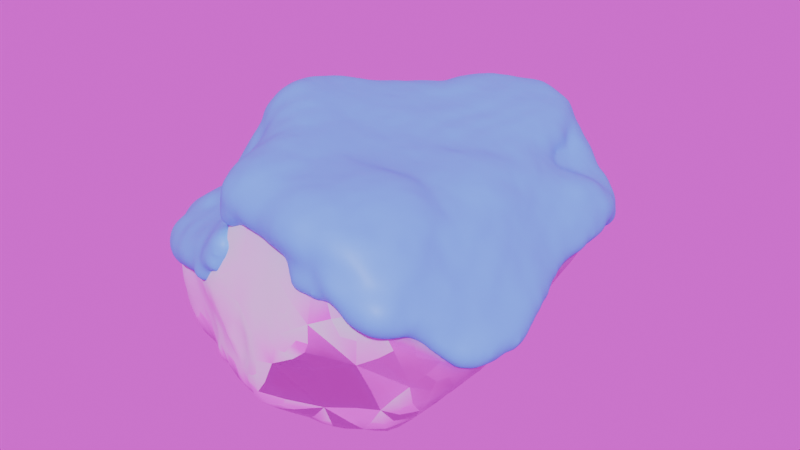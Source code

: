 # Source: snowgen_rock02.blend  (saved by Blender 4.0.36; exported with 4.5.12 LTS)
import bpy
from mathutils import Matrix  # noqa: F401  (used for matrix-valued properties, if any)

bpy.ops.wm.read_factory_settings(use_empty=True)
scene = bpy.context.scene
scene.name = 'Scene'

# ---- collections
col_rock = bpy.data.collections.new('Rock'); scene.collection.children.link(col_rock)
col_snowgenerator = bpy.data.collections.new('SnowGenerator'); scene.collection.children.link(col_snowgenerator)

# ---- images (referenced by path relative to the original .blend; pixels are not part of the script)
import os
ASSET_DIR = os.environ.get("B2B_ASSET_DIR", "")  # directory of the original .blend (textures are referenced by path, not embedded)
HERE = os.path.dirname(os.path.abspath(__file__))  # packed textures are extracted next to this script under _unpacked/

def load_image(name, relpath, width, height, colorspace="sRGB"):
    """Load a texture the original file referenced (path relative to the .blend, or extracted next to this script)."""
    p = next((c for c in (os.path.join(HERE, relpath), os.path.join(ASSET_DIR, relpath)) if relpath and os.path.exists(c)), "")
    if p:
        img = bpy.data.images.load(p, check_existing=True)
        img.name = name
    else:  # same state as the original file: an image datablock whose file is absent (Cycles renders it pink)
        img = bpy.data.images.new(name, width, height)
        img.source = "FILE"
        img.filepath = "//" + (relpath or name)
    img.colorspace_settings.name = colorspace
    return img
img_rock02_norm_jpg = load_image('rock02_norm.jpg', 'rock02_norm.jpg', 1024, 1024, 'Non-Color')
img_rock02_jpg = load_image('rock02.jpg', 'rock02.jpg', 1024, 1024, 'sRGB')
img_rock02_spec_jpg = load_image('rock02_spec.jpg', 'rock02_spec.jpg', 1024, 1024, 'sRGB')
img_untitled_002 = load_image('Untitled.002', 'rock02snow_spec.jpg', 1024, 1024, 'sRGB')
img_winter_river_2k_hdr = load_image('winter_river_2k.hdr', 'winter_river_2k.hdr', 1024, 1024, 'Linear Rec.709')

# ---- materials (node trees are filled in below, after node groups)
mat_rock02snow = bpy.data.materials.new('rock02snow')
mat_snow_top = bpy.data.materials.new('snow_top')
mat_snow_top.diffuse_color = (0.02171, 0.333, 0.8001, 1.0)
mat_snow_top.roughness = 0.9113

# ---- node groups
ng_snowthinbakeshader = bpy.data.node_groups.new('SnowThinBakeShader', 'ShaderNodeTree')
_s = ng_snowthinbakeshader.interface.new_socket(name='BSDF', in_out='OUTPUT', socket_type='NodeSocketShader')
_s = ng_snowthinbakeshader.interface.new_socket(name='Color', in_out='INPUT', socket_type='NodeSocketColor')
_s.default_value = (0.6037, 0.6037, 0.6037, 1.0)
_s = ng_snowthinbakeshader.interface.new_socket(name='Norm', in_out='INPUT', socket_type='NodeSocketColor')
_s.default_value = (0.5, 0.5, 1.0, 1.0)
_s = ng_snowthinbakeshader.interface.new_socket(name='Spec', in_out='INPUT', socket_type='NodeSocketColor')
_s = ng_snowthinbakeshader.interface.new_socket(name='Invert r/s (for bake)', in_out='INPUT', socket_type='NodeSocketFloat')
_s.subtype = 'FACTOR'
_s.default_value = 1.0
_s.min_value = 0.0
_s.max_value = 1.0
_N = ng_snowthinbakeshader.nodes; _L = ng_snowthinbakeshader.links
n0 = _N.new('ShaderNodeMix'); n0.name = 'Mix.001'; n0.location = (207, -163)
n0.data_type = 'RGBA'
n1 = _N.new('ShaderNodeMix'); n1.name = 'Mix.003'; n1.location = (-106, -397)
n1.data_type = 'RGBA'
n1.inputs[0].default_value = 0.95
n1.inputs[7].default_value = (0.06495, 0.06495, 0.06495, 1.0)
n2 = _N.new('ShaderNodeInvert'); n2.name = 'Invert Color'; n2.location = (-378, -255)
n3 = _N.new('ShaderNodeMix'); n3.name = 'Mix'; n3.location = (206, 88)
n3.data_type = 'RGBA'
n3.inputs[7].default_value = (0.6365, 0.7651, 0.8013, 1.0)
n4 = _N.new('ShaderNodeNormalMap'); n4.name = 'Normal Map'; n4.location = (-652, 48)
n4.uv_map = 'UVLayer0'
n5 = _N.new('ShaderNodeValToRGB'); n5.name = 'Color Ramp'; n5.location = (-212, 167)
while len(n5.color_ramp.elements) > 1: n5.color_ramp.elements.remove(n5.color_ramp.elements[-1])
n5.color_ramp.elements[0].position = 0.3755; n5.color_ramp.elements[0].color = (0.0, 0.0, 0.0, 1.0)
_e = n5.color_ramp.elements.new(0.6645); _e.color = (0.8613, 0.8613, 0.8613, 1.0)
n6 = _N.new('ShaderNodeNormal'); n6.name = 'Normal'; n6.location = (-410, 155)
n7 = _N.new('ShaderNodeMix'); n7.name = 'Mix.002'; n7.location = (166, -400)
n7.data_type = 'RGBA'
n8 = _N.new('NodeReroute'); n8.name = 'Reroute'; n8.location = (492, -587)
n8.width = 16
n9 = _N.new('ShaderNodeNormalMap'); n9.name = 'Normal Map.001'; n9.location = (-652, -127)
n9.uv_map = 'UVLayer0'
n9.inputs[0].default_value = 0.5
n10 = _N.new('NodeGroupInput'); n10.name = 'Group Input'; n10.location = (-897, -22)
n11 = _N.new('ShaderNodeValToRGB'); n11.name = 'Color Ramp.001'; n11.location = (-202, 404)
while len(n11.color_ramp.elements) > 1: n11.color_ramp.elements.remove(n11.color_ramp.elements[-1])
n11.color_ramp.elements[0].position = 0.3391; n11.color_ramp.elements[0].color = (0.0, 0.0, 0.0, 1.0)
_e = n11.color_ramp.elements.new(0.6973); _e.color = (1.0, 1.0, 1.0, 1.0)
n12 = _N.new('NodeGroupOutput'); n12.name = 'Group Output'; n12.location = (1037, -12)
n13 = _N.new('ShaderNodeBsdfPrincipled'); n13.name = 'Principled BSDF'; n13.location = (714, -31)
n13.distribution = 'GGX'
n13.subsurface_method = 'RANDOM_WALK_SKIN'
n13.inputs[27].default_value = (0.0, 0.0, 0.0, 1.0)
n13.inputs[28].default_value = 1.0
n14 = _N.new('ShaderNodeInvert'); n14.name = 'Invert Color.001'; n14.location = (428, -365)
_L.new(n6.outputs[1], n5.inputs[0])
_L.new(n0.outputs[2], n13.inputs[5])
_L.new(n9.outputs[0], n0.inputs[7])
_L.new(n4.outputs[0], n0.inputs[6])
_L.new(n5.outputs[0], n0.inputs[0])
_L.new(n3.outputs[2], n13.inputs[0])
_L.new(n4.outputs[0], n6.inputs[0])
_L.new(n5.outputs[0], n3.inputs[0])
_L.new(n10.outputs[1], n4.inputs[1])
_L.new(n10.outputs[1], n9.inputs[1])
_L.new(n10.outputs[0], n3.inputs[6])
_L.new(n13.outputs[0], n12.inputs[0])
_L.new(n10.outputs[2], n2.inputs[1])
_L.new(n2.outputs[0], n1.inputs[6])
_L.new(n2.outputs[0], n7.inputs[6])
_L.new(n1.outputs[2], n7.inputs[7])
_L.new(n7.outputs[2], n14.inputs[1])
_L.new(n14.outputs[0], n13.inputs[2])
_L.new(n10.outputs[3], n14.inputs[0])
_L.new(n6.outputs[1], n11.inputs[0])
_L.new(n11.outputs[0], n7.inputs[0])
_L.new(n10.outputs[2], n8.inputs[0])
n12.is_active_output = True
ng_snowgen = bpy.data.node_groups.new('SnowGen', 'GeometryNodeTree')
_s = ng_snowgen.interface.new_socket(name='Geometry', in_out='OUTPUT', socket_type='NodeSocketGeometry')
_s = ng_snowgen.interface.new_socket(name='Geometry', in_out='INPUT', socket_type='NodeSocketGeometry')
_s = ng_snowgen.interface.new_socket(name='Thickness Mult', in_out='INPUT', socket_type='NodeSocketFloat')
_s.default_value = 0.02
_s.min_value = 0.01
_s.max_value = 0.05
_s.force_non_field = True
_s.description = 'Snow thickness'
_s = ng_snowgen.interface.new_socket(name='Max Angle', in_out='INPUT', socket_type='NodeSocketFloat')
_s.default_value = 1.0
_s.min_value = 0.0
_s.max_value = 1.0
_s.force_non_field = True
_s.description = 'Max Angle'
_s = ng_snowgen.interface.new_socket(name='Noise Displacement', in_out='INPUT', socket_type='NodeSocketFloat')
_s.default_value = 0.03
_s.min_value = 0.0
_s.max_value = 0.5
_s.force_non_field = True
_s = ng_snowgen.interface.new_socket(name='Blur Strength', in_out='INPUT', socket_type='NodeSocketInt')
_s.default_value = 3
_s.min_value = 0
_s.max_value = 10
_s.force_non_field = True
_s = ng_snowgen.interface.new_socket(name='Bottom Thickness', in_out='INPUT', socket_type='NodeSocketFloat')
_s.min_value = -1e+04
_s.max_value = 1e+04
_s.force_non_field = True
_s.description = 'Bottom Thickness'
_s = ng_snowgen.interface.new_socket(name='Top Thickness', in_out='INPUT', socket_type='NodeSocketFloat')
_s.default_value = 5.0
_s.min_value = -10.0
_s.max_value = 10.0
_s.force_non_field = True
_s.description = 'Top Thickness'
_s = ng_snowgen.interface.new_socket(name='Voxel Size', in_out='INPUT', socket_type='NodeSocketFloat')
_s.subtype = 'DISTANCE'
_s.default_value = 0.02
_s.min_value = 0.01
_s.max_value = 0.1
_s.force_non_field = True
ng_snowgen.is_modifier = True
# nodes of 'SnowGen' reference scene objects; filled in after objects exist

# ---- material node trees
mat_rock02snow.use_nodes = True; mat_rock02snow.node_tree.nodes.clear()
_N = mat_rock02snow.node_tree.nodes; _L = mat_rock02snow.node_tree.links
n0 = _N.new('ShaderNodeOutputMaterial'); n0.name = 'Material Output'; n0.location = (319, 329)
n1 = _N.new('ShaderNodeGroup'); n1.name = 'Group'; n1.location = (38, 306)
n1.node_tree = ng_snowthinbakeshader
n1.inputs[3].default_value = 1.0
n2 = _N.new('ShaderNodeTexImage'); n2.name = 'Image Texture.001'; n2.location = (-281, 219)
n2.label = 'NORMALMAP'
n2.hide = True
n2.image = img_rock02_norm_jpg
n3 = _N.new('ShaderNodeTexImage'); n3.name = 'Image Texture'; n3.location = (-285, 269)
n3.label = 'BASE COLOR'
n3.hide = True
n3.image = img_rock02_jpg
n4 = _N.new('ShaderNodeTexImage'); n4.name = 'Image Texture.002'; n4.location = (-289, 169)
n4.label = 'SPECMAP'
n4.image = img_rock02_spec_jpg
n5 = _N.new('ShaderNodeTexImage'); n5.name = 'Image Texture.003'; n5.location = (-273, 559)
n5.label = 'BAKE TO'
n5.image = img_untitled_002
_L.new(n3.outputs[0], n1.inputs[0])
_L.new(n2.outputs[0], n1.inputs[1])
_L.new(n4.outputs[0], n1.inputs[2])
_L.new(n1.outputs[0], n0.inputs[0])
n0.is_active_output = True
mat_snow_top.use_nodes = True; mat_snow_top.node_tree.nodes.clear()
_N = mat_snow_top.node_tree.nodes; _L = mat_snow_top.node_tree.links
n0 = _N.new('ShaderNodeBsdfPrincipled'); n0.name = 'Principled BSDF'; n0.location = (10, 300)
n0.inputs[0].default_value = (0.0968, 0.5471, 1.0, 1.0)
n0.inputs[3].default_value = 1.45
n1 = _N.new('ShaderNodeOutputMaterial'); n1.name = 'Material Output'; n1.location = (300, 300)
_L.new(n0.outputs[0], n1.inputs[0])
n1.is_active_output = True

# ---- world
world_world = bpy.data.worlds.new('World'); scene.world = world_world
world_world.use_nodes = True; world_world.node_tree.nodes.clear()
_N = world_world.node_tree.nodes; _L = world_world.node_tree.links
n0 = _N.new('ShaderNodeOutputWorld'); n0.name = 'World Output'; n0.location = (300, 300)
n1 = _N.new('ShaderNodeBackground'); n1.name = 'Background'; n1.location = (10, 300)
n2 = _N.new('ShaderNodeTexEnvironment'); n2.name = 'Environment Texture'; n2.location = (-395, 336)
n2.image = img_winter_river_2k_hdr
_L.new(n1.outputs[0], n0.inputs[0])
_L.new(n2.outputs[0], n1.inputs[0])
n0.is_active_output = True
world_world.color = (0.05088, 0.05088, 0.05088)
world_world.use_sun_shadow = False
world_world.sun_shadow_jitter_overblur = 0.0

# ---- meshes
me_rock02snow = bpy.data.meshes.new('rock02snow')
me_rock02snow.from_pydata([(-0.1709, 2.942, -0.5871), (-0.2099, 2.913, -0.0972), (0.02079, 3.229, -0.06282), (-0.4388, 2.679, -0.1811), (0.3448, 3.041, -0.5166), (0.125, 3.081, -0.6681), (-0.1128, 2.913, 2.266), (-0.5568, 2.587, 2.302), (-0.3896, 1.596, 2.306), (0.5799, 3.355, 0.5078), (0.5466, 3.368, -0.08023), (-1.332, 1.405, 2.251), (-1.319, 1.188, 0.8187), (-1.721, 0.7819, 2.208), (-2.066, -0.9087, 1.495), (-1.924, -0.6785, 1.987), (-2.041, -0.5066, 1.59), (-1.361, 1.252, 2.393), (-0.8865, 1.718, 2.298), (-0.8205, 2.11, 2.249), (1.166, 3.033, 0.6317), (0.3326, 3.45, 1.609), (1.038, 3.0, 1.343), (1.46, 2.896, 0.9548), (-0.5041, 2.498, 1.559), (-0.8977, 2.002, 1.672), (-1.184, 1.421, 1.474), (-2.139, 0.1608, 1.529), (-2.0, 0.4638, 2.229), (-1.992, 0.3051, 0.8917), (-0.03115, 3.505, 1.223), (-0.3729, 2.794, 1.026), (-0.04094, 3.52, 0.7794), (-0.2187, 3.281, 1.051), (-1.604, 0.8025, 2.415), (0.4794, 3.146, 2.194), (0.9302, 3.021, 1.647), (0.6372, 2.737, 2.175), (0.5792, 1.951, 2.209), (-0.7965, -0.5155, 2.467), (0.1537, -0.3031, 2.251), (-0.3625, -0.01278, 2.29), (1.023, 3.172, 0.3857), (0.9013, 2.5, 0.06063), (-0.2038, 3.385, 1.698), (-0.2259, 3.142, 2.079), (-0.4848, 2.889, 2.136), (-2.642, -1.108, 0.962), (-1.94, 0.5906, 2.456), (-2.001, -0.1196, 2.369), (-1.992, -0.3193, 1.903), (-2.734, -1.236, 0.01097), (-3.057, -0.8781, 0.202), (-2.606, -1.452, -0.3762), (-2.189, -1.507, -0.612), (-1.822, -1.65, -0.6043), (-1.723, -0.4581, 2.28), (-1.507, -0.838, 2.007), (-1.244, -1.493, -0.4893), (-1.539, -1.509, -0.4753), (-1.467, -1.837, -0.1845), (-1.284, -2.123, -0.2205), (-1.142, -2.14, 0.09649), (-0.5619, 2.35, 1.064), (-0.8911, 1.995, 0.9768), (-1.718, 0.6541, 0.8841), (-1.525, -1.832, -0.471), (-2.956, -0.906, -0.1853), (-2.768, -1.372, -0.5154), (-2.94, -1.07, -0.6719), (-2.279, -1.069, -0.7028), (0.1074, -1.086, 2.333), (-0.7354, -0.9208, 2.441), (-2.349, -0.1796, 1.091), (-1.157, -0.714, 2.446), (-1.522, -1.144, -0.6213), (-1.046, 0.1584, 2.457), (-1.597, -1.393, 1.24), (-2.516, -1.244, 0.9072), (-2.195, -1.727, 0.9858), (-1.048, -1.703, 1.632), (0.03228, -0.9249, -0.5871), (-0.6156, -1.256, -0.4098), (-0.2389, -0.995, -0.4727), (-0.01501, -1.706, -0.4332), (-1.154, 1.559, 0.4954), (0.1036, -2.318, 1.938), (0.1646, -2.185, 2.325), (-0.2849, -2.177, 2.412), (0.2112, 0.6132, 2.205), (-1.814, 0.4511, 2.556), (-2.181, -0.8753, 1.237), (-2.246, -0.1866, 1.19), (-2.059, -1.161, 1.263), (-1.278, -1.413, 1.834), (-0.7467, -1.539, 2.407), (-2.768, -0.5774, 0.8638), (-0.9644, -1.9, 2.115), (-0.3592, -2.464, 1.178), (-0.7438, -2.425, 0.6825), (-0.2877, -2.409, 0.495), (-0.9392, 1.775, 0.3892), (1.472, 0.8069, 1.998), (1.118, 0.5671, 2.083), (-1.826, -0.3728, -0.6476), (-1.78, -0.9463, -0.5892), (-0.5898, -1.197, 2.484), (-0.205, -1.757, 2.419), (0.2596, -1.961, 2.333), (0.09566, -2.695, 0.5911), (-2.454, -1.674, 0.5097), (-2.622, -1.507, -0.03299), (-0.6716, 1.895, -0.5317), (-0.8495, 1.747, 0.03646), (-0.5893, 2.275, -0.5432), (-1.924, -1.726, 0.2767), (-1.654, 0.6817, -0.4252), (-1.684, 0.6711, 0.1921), (-2.1, 0.02223, -0.6554), (-2.054, 0.1209, -0.5395), (-2.907, -0.8021, -0.06342), (-2.568, -0.4322, 0.1089), (-0.3218, -0.6589, -0.4138), (0.262, -0.5804, -0.4888), (-0.1203, -2.456, -0.1984), (-0.09432, -2.041, -0.3425), (1.068, 0.3337, 2.171), (1.379, 0.476, 2.146), (-0.7229, -1.768, -0.3872), (-0.9539, -0.6147, -0.5268), (-0.5118, -0.2371, -0.4202), (-0.234, 0.9841, -0.5497), (-1.247, 1.055, -0.4327), (-1.155, 1.453, -0.4432), (-0.9996, -1.492, -0.5342), (-0.8585, -2.175, -0.2601), (-1.012, 0.2164, -0.4473), (-0.4549, 2.588, 0.2387), (-0.7308, 2.325, 0.03515), (-0.6155, -2.401, -0.2583), (-0.55, -1.89, -0.2382), (-1.419, -1.102, 1.929), (-0.3967, -2.425, 0.1453), (-0.7637, -0.915, -0.5247), (0.7794, 0.6599, -0.6758), (-0.04445, 0.3846, -0.5773), (-0.7467, -2.314, 1.645), (-1.597, -1.988, 0.7656), (-1.37, -2.176, 0.8931), (0.4442, -2.808, 0.6829), (-0.01208, -2.66, 0.01881), (1.665, 2.095, 1.366), (1.406, 1.534, 1.62), (0.1006, -2.466, -0.2853), (-1.071, -2.391, 1.133), (1.319, 2.102, 1.532), (2.165, 0.6956, 0.9254), (2.237, 0.2551, 0.9494), (1.915, 0.3748, 0.499), (1.107, 1.495, 1.92), (1.487, 2.513, 1.448), (-2.237, -0.1024, 0.0597), (-2.525, -0.5335, -0.6744), (1.584, 0.00122, 0.05544), (1.204, 0.8329, -0.04802), (1.511, 1.801, 0.657), (1.852, 1.001, 0.7728), (-1.123, -1.269, 2.223), (0.5535, -1.816, 2.426), (0.9002, -1.072, 2.39), (2.306, -0.9709, 0.6861), (0.7124, 1.041, -0.6569), (0.6947, -1.106, -0.5769), (1.609, -2.214, 2.204), (1.001, 2.191, 1.753), (-0.1815, 3.356, 0.1664), (-0.01401, 3.538, 0.3325), (0.9501, 2.192, 2.116), (0.952, -0.4573, -0.6689), (1.008, -1.051, -0.5954), (1.675, -0.7678, 2.059), (1.774, 0.1106, 1.869), (2.137, 0.4686, 1.319), (1.797, 0.4071, 1.714), (0.5072, -2.215, -0.377), (1.83, 1.83, 1.611), (1.013, -2.754, 1.388), (1.669, -2.583, 1.776), (0.9619, -2.335, 2.374), (0.6031, -1.744, -0.5281), (1.555, -2.343, 0.9871), (-1.445, 0.2412, -0.5811), (-1.5, -1.928, 0.3348), (-1.056, -0.2047, -0.5756), (0.5491, 1.495, -0.6504), (0.2424, -2.59, 1.202), (0.3402, -2.513, 1.734), (2.36, -1.699, 0.6076), (2.325, -1.92, 1.124), (2.658, -1.376, 0.9904), (1.602, -1.087, 2.119), (1.401, -1.145, 2.328), (0.5872, -2.704, 1.126), (2.434, -1.606, 1.228), (2.054, -2.225, 1.749), (1.931, -2.537, 1.769), (-0.5629, -2.117, 2.41), (0.962, 0.2605, -0.6696), (1.848, -1.863, 0.02774), (1.231, -2.454, 1.973), (1.695, -2.405, 1.86), (1.379, -2.368, 2.265), (2.084, 1.497, 1.084), (2.143, 1.02, 1.322), (-0.848, -2.253, 0.4345), (0.9102, -2.26, 0.03766), (2.388, -0.8699, 1.267), (1.854, -0.5625, 0.2423), (1.035, 1.328, 2.096), (-1.513, 1.054, -0.4103), (2.57, -0.6607, 1.1), (-3.058, -0.8478, 0.6467), (1.78, 1.355, 1.669), (0.9544, -0.8478, 2.215), (1.039, -2.686, 1.073), (1.977, -2.32, 1.286), (1.93, -1.973, 0.6348), (1.139, -1.893, -0.4577), (1.496, -2.004, 0.1208), (1.029, 2.74, 1.819), (-1.692, -1.932, 1.113), (-1.232, -1.958, 1.315), (1.585, 2.659, 1.006), (1.284, -1.579, -0.571), (0.6685, -2.424, 2.103), (0.6271, -2.404, 2.341), (1.743, -1.777, -0.1288), (0.8273, -2.159, -0.4297), (-0.499, -2.481, 0.3717), (1.251, -0.8491, -0.5008), (1.335, -0.5139, -0.4052), (-1.738, -0.02351, 2.614), (2.065, 1.883, 1.288), (0.8958, 2.437, 1.986), (1.937, 2.249, 1.187), (1.813, 2.465, 1.114), (0.465, 1.867, -0.7131), (0.2924, 2.432, -0.6772), (-1.429, -0.2374, 2.589), (-0.3495, 3.0, 0.1821), (-2.734, -1.293, 0.431), (-2.665, -1.404, 0.7173)], [], [(0, 1, 2), (3, 1, 0), (10, 4, 5), (6, 7, 8), (176, 32, 9), (10, 176, 9), (11, 12, 13), (14, 15, 16), (17, 18, 11), (11, 18, 19), (90, 48, 28), (20, 9, 21), (7, 46, 19), (22, 23, 20), (24, 19, 46), (11, 25, 26), (27, 28, 13), (27, 13, 29), (30, 31, 24), (32, 33, 30), (21, 30, 44), (9, 30, 21), (11, 13, 17), (17, 13, 34), (1, 249, 2), (27, 92, 16), (21, 35, 36), (36, 37, 229), (15, 50, 16), (36, 35, 37), (10, 5, 2), (8, 38, 6), (42, 9, 20), (39, 40, 41), (42, 43, 10), (23, 43, 20), (42, 20, 43), (45, 44, 46), (21, 45, 35), (45, 46, 6), (241, 248, 90), (47, 221, 250), (34, 13, 48), (48, 13, 28), (28, 49, 241), (49, 27, 50), (51, 221, 52), (53, 54, 55), (56, 15, 57), (56, 57, 74), (49, 50, 56), (58, 66, 59), (60, 61, 62), (63, 64, 25), (65, 13, 12), (66, 60, 55), (61, 60, 66), (68, 67, 69), (51, 52, 67), (68, 69, 70), (71, 39, 72), (51, 67, 53), (68, 70, 53), (70, 54, 53), (47, 78, 93), (27, 29, 73), (92, 27, 73), (39, 74, 72), (75, 54, 70), (39, 41, 76), (59, 75, 58), (93, 14, 91), (54, 75, 55), (93, 78, 77), (24, 25, 19), (78, 79, 77), (7, 19, 8), (94, 77, 80), (81, 82, 83), (84, 82, 81), (26, 25, 64), (26, 85, 12), (86, 87, 88), (64, 85, 26), (17, 76, 89), (34, 90, 17), (90, 34, 48), (47, 91, 92), (50, 15, 56), (47, 93, 91), (94, 97, 95), (73, 96, 92), (97, 94, 80), (98, 99, 100), (101, 85, 64), (102, 218, 103), (104, 75, 105), (106, 107, 108), (88, 87, 107), (98, 100, 109), (110, 251, 250), (111, 110, 250), (112, 113, 114), (110, 111, 115), (110, 79, 251), (219, 116, 117), (206, 88, 107), (116, 118, 119), (120, 52, 121), (81, 122, 123), (153, 124, 125), (126, 127, 103), (66, 58, 128), (122, 129, 130), (131, 132, 133), (58, 134, 128), (92, 96, 47), (135, 61, 66), (62, 61, 135), (136, 132, 131), (135, 139, 62), (137, 138, 101), (139, 140, 125), (101, 63, 137), (141, 167, 74), (124, 142, 139), (83, 143, 122), (106, 72, 95), (131, 144, 145), (94, 95, 167), (136, 131, 145), (86, 88, 146), (3, 114, 138), (114, 3, 0), (230, 147, 148), (231, 230, 148), (102, 103, 127), (109, 149, 98), (109, 142, 150), (137, 1, 3), (151, 152, 185), (47, 250, 78), (113, 101, 138), (146, 97, 80), (150, 124, 153), (69, 162, 70), (154, 231, 148), (154, 146, 231), (151, 155, 152), (63, 31, 137), (156, 157, 158), (137, 31, 249), (155, 174, 159), (76, 90, 248), (155, 151, 160), (5, 114, 0), (5, 247, 114), (121, 161, 119), (121, 119, 162), (67, 162, 69), (158, 163, 164), (162, 118, 70), (165, 166, 164), (95, 72, 167), (168, 201, 169), (220, 170, 157), (38, 177, 37), (144, 131, 171), (172, 81, 123), (173, 204, 200), (177, 159, 174), (175, 32, 176), (37, 177, 243), (178, 179, 172), (90, 76, 17), (200, 203, 180), (114, 113, 138), (122, 81, 83), (55, 60, 115), (181, 182, 183), (184, 153, 125), (183, 127, 181), (185, 242, 244), (186, 187, 188), (189, 227, 237), (186, 224, 190), (8, 89, 38), (248, 39, 76), (132, 191, 116), (136, 191, 132), (189, 184, 125), (153, 215, 150), (32, 30, 9), (96, 52, 221), (209, 187, 210), (94, 167, 141), (237, 184, 189), (115, 60, 192), (79, 115, 147), (75, 104, 193), (194, 43, 165), (160, 22, 36), (86, 195, 196), (197, 198, 226), (204, 203, 200), (135, 140, 139), (173, 200, 201), (188, 168, 108), (154, 98, 146), (198, 225, 226), (67, 52, 120), (118, 116, 191), (198, 197, 199), (200, 223, 201), (195, 149, 202), (203, 204, 198), (204, 225, 198), (70, 118, 104), (205, 204, 210), (205, 225, 204), (146, 88, 206), (145, 144, 123), (145, 130, 136), (244, 151, 185), (207, 123, 144), (121, 52, 96), (229, 243, 174), (149, 190, 224), (197, 226, 208), (129, 75, 193), (228, 208, 226), (171, 194, 164), (209, 210, 211), (199, 197, 170), (212, 242, 213), (73, 121, 96), (99, 154, 214), (209, 188, 187), (182, 156, 213), (164, 194, 165), (85, 219, 12), (203, 198, 199), (215, 190, 149), (203, 216, 180), (217, 236, 239), (210, 173, 211), (89, 18, 17), (211, 173, 168), (211, 168, 188), (218, 159, 177), (132, 219, 133), (203, 199, 216), (36, 229, 160), (82, 143, 83), (188, 209, 211), (210, 187, 205), (228, 236, 208), (199, 220, 216), (170, 217, 163), (217, 170, 236), (225, 205, 187), (23, 160, 232), (219, 117, 12), (129, 193, 130), (136, 130, 193), (187, 186, 190), (221, 47, 96), (193, 191, 136), (236, 170, 208), (197, 208, 170), (178, 172, 123), (183, 182, 213), (84, 81, 189), (112, 133, 113), (4, 247, 5), (149, 150, 215), (149, 109, 150), (212, 213, 156), (166, 212, 156), (183, 222, 102), (166, 156, 158), (222, 183, 213), (201, 223, 169), (101, 64, 63), (81, 172, 189), (202, 149, 224), (225, 190, 226), (108, 71, 106), (202, 196, 195), (104, 118, 191), (144, 164, 207), (225, 187, 190), (164, 144, 171), (121, 162, 120), (105, 70, 104), (72, 106, 71), (227, 228, 215), (85, 101, 133), (85, 133, 219), (73, 161, 121), (73, 29, 117), (149, 195, 98), (160, 229, 155), (236, 228, 227), (104, 191, 193), (179, 233, 172), (230, 231, 77), (86, 146, 98), (172, 233, 189), (214, 139, 142), (23, 232, 43), (228, 190, 215), (117, 119, 161), (236, 233, 239), (223, 40, 71), (168, 169, 71), (214, 154, 148), (139, 125, 124), (199, 170, 220), (84, 140, 128), (117, 65, 12), (168, 71, 108), (165, 43, 245), (134, 82, 128), (234, 87, 86), (145, 122, 130), (214, 148, 192), (108, 87, 235), (43, 232, 245), (196, 234, 86), (235, 188, 108), (233, 227, 189), (77, 94, 141), (220, 182, 216), (122, 145, 123), (220, 157, 182), (99, 98, 154), (115, 111, 55), (180, 216, 181), (131, 133, 112), (181, 216, 182), (132, 116, 219), (182, 157, 156), (236, 227, 233), (114, 247, 246), (237, 215, 184), (223, 180, 127), (122, 143, 129), (55, 75, 59), (215, 237, 227), (142, 100, 238), (78, 251, 79), (167, 72, 74), (234, 235, 87), (112, 114, 246), (206, 107, 95), (97, 206, 95), (184, 215, 153), (214, 238, 99), (233, 179, 239), (29, 65, 117), (168, 173, 201), (73, 117, 161), (226, 190, 228), (139, 214, 62), (89, 218, 38), (84, 128, 82), (141, 74, 57), (217, 239, 240), (179, 178, 239), (62, 214, 192), (87, 108, 107), (123, 207, 178), (196, 188, 234), (163, 207, 164), (210, 204, 173), (74, 39, 248), (14, 16, 91), (131, 194, 171), (181, 127, 180), (178, 207, 240), (63, 24, 31), (230, 77, 79), (134, 75, 143), (41, 89, 76), (103, 89, 40), (46, 7, 6), (155, 229, 174), (126, 103, 40), (18, 8, 19), (40, 89, 41), (70, 105, 75), (141, 93, 77), (99, 238, 100), (6, 38, 37), (148, 147, 192), (223, 71, 169), (56, 241, 49), (250, 221, 51), (127, 40, 223), (127, 183, 102), (222, 213, 242), (67, 68, 53), (170, 163, 158), (13, 65, 29), (40, 127, 126), (217, 240, 163), (89, 103, 218), (91, 16, 92), (66, 55, 59), (229, 37, 243), (157, 170, 158), (53, 55, 111), (245, 244, 165), (244, 245, 160), (158, 164, 166), (165, 212, 166), (246, 43, 194), (49, 28, 27), (246, 247, 43), (160, 245, 232), (150, 142, 124), (249, 1, 137), (247, 4, 43), (249, 33, 32), (71, 40, 39), (4, 10, 43), (42, 10, 9), (14, 57, 15), (35, 45, 6), (56, 248, 241), (175, 249, 32), (31, 33, 249), (131, 246, 194), (222, 159, 102), (112, 246, 131), (222, 152, 159), (2, 5, 0), (11, 26, 12), (10, 2, 175), (102, 159, 218), (21, 44, 45), (28, 241, 90), (175, 2, 249), (177, 38, 218), (151, 244, 160), (53, 111, 51), (134, 58, 75), (93, 141, 14), (57, 14, 141), (214, 142, 238), (24, 44, 30), (242, 185, 222), (107, 106, 95), (75, 129, 143), (206, 97, 146), (230, 79, 147), (46, 44, 24), (22, 160, 23), (189, 125, 84), (140, 84, 125), (119, 118, 162), (31, 30, 33), (63, 25, 24), (185, 152, 222), (135, 66, 128), (140, 135, 128), (195, 86, 98), (89, 8, 18), (22, 20, 36), (231, 80, 77), (51, 111, 250), (50, 27, 16), (142, 109, 100), (21, 36, 20), (78, 250, 251), (231, 146, 80), (174, 243, 177), (74, 248, 56), (67, 120, 162), (165, 244, 212), (212, 244, 242), (223, 200, 180), (101, 113, 133), (224, 186, 202), (175, 176, 10), (196, 186, 188), (35, 6, 37), (137, 3, 138), (11, 19, 25), (202, 186, 196), (240, 207, 163), (234, 188, 235), (119, 117, 116), (147, 115, 192), (110, 115, 79), (240, 239, 178), (82, 134, 143), (155, 159, 152), (62, 192, 60)])
me_rock02snow.polygons.foreach_set('use_smooth', [True] * 500)
_uv = me_rock02snow.uv_layers.new(name='UVLayer0')
_uv.uv.foreach_set('vector', [0.7258, 0.4928, 0.6827, 0.4964, 0.6798, 0.4654, 0.6899, 0.522, 0.6827, 0.4964, 0.7258, 0.4928, 0.8172, 0.4328, 0.7708, 0.4547, 0.7535, 0.4479, 0.3775, 0.401, 0.3326, 0.4203, 0.2717, 0.3657, 0.9428, 0.2079, 0.9132, 0.1834, 0.9627, 0.1569, 0.9983, 0.1927, 0.9428, 0.2079, 0.9627, 0.1569, 0.4763, 0.6455, 0.6023, 0.6592, 0.48, 0.7038, 0.3814, 0.5541, 0.3979, 0.6038, 0.3639, 0.5835, 0.4639, 0.6568, 0.4726, 0.605, 0.4763, 0.6455, 0.2127, 0.4269, 0.256, 0.4077, 0.287, 0.4191, 0.244, 0.8859, 0.2325, 0.8716, 0.244, 0.8534, 0.9871, 0.1046, 0.9627, 0.1569, 0.8795, 0.1119, 0.4718, 0.5333, 0.4861, 0.5102, 0.4765, 0.5764, 0.936, 0.07053, 0.9825, 0.06438, 0.9871, 0.1046, 0.5373, 0.5368, 0.4765, 0.5764, 0.4861, 0.5102, 0.4763, 0.6455, 0.5271, 0.5869, 0.5448, 0.6379, 0.5396, 0.7633, 0.4781, 0.7372, 0.48, 0.7038, 0.5396, 0.7633, 0.48, 0.7038, 0.5957, 0.7473, 0.5663, 0.4495, 0.5839, 0.5115, 0.5373, 0.5368, 0.6053, 0.4489, 0.5813, 0.4726, 0.5663, 0.4495, 0.8795, 0.1119, 0.8856, 0.1571, 0.8484, 0.1362, 0.9627, 0.1569, 0.8856, 0.1571, 0.8795, 0.1119, 0.4763, 0.6455, 0.48, 0.7038, 0.4639, 0.6568, 0.4639, 0.6568, 0.48, 0.7038, 0.4621, 0.6972, 0.6827, 0.4964, 0.6578, 0.4969, 0.6798, 0.4654, 0.3248, 0.6131, 0.3249, 0.5681, 0.3639, 0.5835, 0.8795, 0.1119, 0.8529, 0.05986, 0.9111, 0.06031, 0.9111, 0.06031, 0.8665, 0.03805, 0.9082, 0.03536, 0.3979, 0.6038, 0.3737, 0.6158, 0.3639, 0.5835, 0.4422, 0.323, 0.4235, 0.3664, 0.4029, 0.3371, 0.6822, 0.4328, 0.7333, 0.4704, 0.6798, 0.4654, 0.2717, 0.3657, 0.3449, 0.3082, 0.3775, 0.401, 0.9942, 0.1317, 0.9627, 0.1569, 0.9871, 0.1046, 0.103, 0.3072, 0.1664, 0.2439, 0.161, 0.2949, 0.8661, 0.4573, 0.8277, 0.5094, 0.8172, 0.4328, 0.9227, 0.4888, 0.8277, 0.5094, 0.8895, 0.4721, 0.8661, 0.4573, 0.8895, 0.4721, 0.8277, 0.5094, 0.4912, 0.482, 0.5244, 0.4651, 0.4861, 0.5102, 0.8795, 0.1119, 0.8258, 0.1077, 0.8529, 0.05986, 0.3897, 0.4175, 0.3589, 0.4264, 0.3775, 0.401, 0.08973, 0.3992, 0.0902, 0.367, 0.1197, 0.4246, 0.1547, 0.8114, 0.122, 0.8501, 0.1042, 0.8061, 0.4621, 0.6972, 0.48, 0.7038, 0.458, 0.7261, 0.458, 0.7261, 0.48, 0.7038, 0.4781, 0.7372, 0.4781, 0.7372, 0.4666, 0.7756, 0.4455, 0.7575, 0.2951, 0.819, 0.2177, 0.8348, 0.2517, 0.8063, 0.06599, 0.8055, 0.122, 0.8501, 0.08112, 0.8454, 0.03116, 0.7843, 0.01422, 0.7506, 0.01867, 0.7184, 0.2889, 0.7838, 0.2588, 0.7865, 0.2648, 0.75, 0.2889, 0.7838, 0.2648, 0.75, 0.3097, 0.7337, 0.2951, 0.819, 0.2517, 0.8063, 0.2889, 0.7838, 0.578, 0.3213, 0.546, 0.341, 0.5526, 0.316, 0.06057, 0.688, 0.05828, 0.6623, 0.08892, 0.6538, 0.5808, 0.5491, 0.5882, 0.5871, 0.5271, 0.5869, 0.5965, 0.7121, 0.48, 0.7038, 0.6023, 0.6592, 0.03366, 0.6903, 0.06057, 0.688, 0.01867, 0.7184, 0.05828, 0.6623, 0.06057, 0.688, 0.03366, 0.6903, 0.01682, 0.7983, 0.04671, 0.8342, 0.001656, 0.8225, 0.06599, 0.8055, 0.08112, 0.8454, 0.04671, 0.8342, 0.4522, 0.2783, 0.4455, 0.2508, 0.5015, 0.2652, 0.1088, 0.2147, 0.103, 0.3072, 0.07795, 0.2851, 0.06599, 0.8055, 0.04671, 0.8342, 0.03116, 0.7843, 0.4522, 0.2783, 0.5015, 0.2652, 0.4635, 0.2886, 0.5015, 0.2652, 0.4982, 0.301, 0.4635, 0.2886, 0.1547, 0.8114, 0.1506, 0.7962, 0.189, 0.7699, 0.5396, 0.7633, 0.5957, 0.7473, 0.5782, 0.7951, 0.3248, 0.8859, 0.3339, 0.8526, 0.3339, 0.8953, 0.103, 0.3072, 0.07165, 0.3253, 0.07795, 0.2851, 0.5634, 0.2879, 0.4982, 0.301, 0.5015, 0.2652, 0.103, 0.3072, 0.161, 0.2949, 0.1378, 0.3544, 0.5526, 0.316, 0.5634, 0.2879, 0.578, 0.3213, 0.189, 0.7699, 0.2111, 0.783, 0.1863, 0.7908, 0.4982, 0.301, 0.5634, 0.2879, 0.5257, 0.32, 0.189, 0.7699, 0.1506, 0.7962, 0.1913, 0.7268, 0.5373, 0.5368, 0.5271, 0.5869, 0.4765, 0.5764, 0.3747, 0.8493, 0.3358, 0.8162, 0.3747, 0.7754, 0.3326, 0.4203, 0.287, 0.4191, 0.2717, 0.3657, 0.2494, 0.7076, 0.1913, 0.7268, 0.2325, 0.6772, 0.7, 0.3057, 0.6366, 0.3174, 0.675, 0.3055, 0.6765, 0.3649, 0.6366, 0.3174, 0.7, 0.3057, 0.5448, 0.6379, 0.5271, 0.5869, 0.5882, 0.5871, 0.5448, 0.6379, 0.6306, 0.6275, 0.6023, 0.6592, 0.2716, 0.5709, 0.3083, 0.5751, 0.311, 0.608, 0.5882, 0.5871, 0.6306, 0.6275, 0.5448, 0.6379, 0.1993, 0.4238, 0.1378, 0.3544, 0.2336, 0.2784, 0.4621, 0.6972, 0.4497, 0.7297, 0.4639, 0.6568, 0.1904, 0.8704, 0.1569, 0.8571, 0.1904, 0.8534, 0.3559, 0.6599, 0.4004, 0.6725, 0.4069, 0.7342, 0.3737, 0.6158, 0.3979, 0.6038, 0.3979, 0.6421, 0.3559, 0.6599, 0.4069, 0.6454, 0.4004, 0.6725, 0.02303, 0.2991, 0.001656, 0.2576, 0.03466, 0.2593, 0.5782, 0.7951, 0.5978, 0.8399, 0.5697, 0.7909, 0.277, 0.6662, 0.2494, 0.7076, 0.2325, 0.6772, 0.196, 0.5919, 0.1462, 0.6174, 0.1344, 0.5843, 0.64, 0.6037, 0.6306, 0.6275, 0.5882, 0.5871, 0.3109, 0.1914, 0.3249, 0.2469, 0.276, 0.2081, 0.5565, 0.2223, 0.5634, 0.2879, 0.5463, 0.2673, 0.06541, 0.2629, 0.04586, 0.21, 0.05524, 0.1661, 0.01272, 0.1979, 0.03503, 0.1635, 0.04586, 0.21, 0.196, 0.5919, 0.1344, 0.5843, 0.1466, 0.5453, 0.1132, 0.7703, 0.1309, 0.7985, 0.1042, 0.8061, 0.06221, 0.7855, 0.1132, 0.7703, 0.1042, 0.8061, 0.7213, 0.5839, 0.6713, 0.6016, 0.722, 0.5553, 0.1132, 0.7703, 0.06221, 0.7855, 0.09791, 0.7286, 0.1132, 0.7703, 0.1597, 0.753, 0.1309, 0.7985, 0.7101, 0.6768, 0.7116, 0.7075, 0.6573, 0.7095, 0.003325, 0.2211, 0.01272, 0.1979, 0.04586, 0.21, 0.7116, 0.7075, 0.7318, 0.7707, 0.7216, 0.7622, 0.6792, 0.8608, 0.6557, 0.8725, 0.6643, 0.8215, 0.7, 0.3057, 0.676, 0.2783, 0.7274, 0.2849, 0.6674, 0.4261, 0.6487, 0.4208, 0.6614, 0.3891, 0.2564, 0.2026, 0.2818, 0.1854, 0.276, 0.2081, 0.546, 0.341, 0.578, 0.3213, 0.615, 0.3542, 0.676, 0.2783, 0.624, 0.2605, 0.6702, 0.2419, 0.7237, 0.1543, 0.6394, 0.127, 0.6569, 0.09856, 0.578, 0.3213, 0.5988, 0.3264, 0.615, 0.3542, 0.4069, 0.7342, 0.3544, 0.7087, 0.3559, 0.6599, 0.5933, 0.3827, 0.5585, 0.3696, 0.546, 0.341, 0.08892, 0.6538, 0.05828, 0.6623, 0.05944, 0.6296, 0.639, 0.1961, 0.6394, 0.127, 0.7237, 0.1543, 0.05944, 0.6296, 0.06156, 0.6025, 0.08892, 0.6538, 0.6532, 0.5287, 0.6708, 0.5583, 0.64, 0.6037, 0.6083, 0.4054, 0.6262, 0.3679, 0.6614, 0.3891, 0.64, 0.6037, 0.5808, 0.5491, 0.6532, 0.5287, 0.2577, 0.7318, 0.2875, 0.7056, 0.3097, 0.7337, 0.07265, 0.5653, 0.101, 0.5888, 0.06156, 0.6025, 0.675, 0.3055, 0.6327, 0.2876, 0.676, 0.2783, 0.06541, 0.2629, 0.07795, 0.2851, 0.03466, 0.2593, 0.7237, 0.1543, 0.8019, 0.2009, 0.7253, 0.2041, 0.2494, 0.7076, 0.3077, 0.6685, 0.2875, 0.7056, 0.639, 0.1961, 0.7237, 0.1543, 0.7253, 0.2041, 0.2716, 0.5709, 0.311, 0.608, 0.2348, 0.6293, 0.6899, 0.522, 0.722, 0.5553, 0.6708, 0.5583, 0.722, 0.5553, 0.6899, 0.522, 0.7258, 0.4928, 0.1765, 0.7093, 0.1455, 0.6976, 0.1591, 0.6742, 0.2002, 0.6769, 0.1765, 0.7093, 0.1591, 0.6742, 0.3109, 0.1914, 0.276, 0.2081, 0.2818, 0.1854, 0.1466, 0.5453, 0.1586, 0.5163, 0.196, 0.5919, 0.1466, 0.5453, 0.101, 0.5888, 0.09301, 0.5504, 0.6532, 0.5287, 0.6827, 0.4964, 0.6899, 0.522, 0.4163, 0.2266, 0.362, 0.224, 0.4036, 0.2051, 0.1547, 0.8114, 0.1042, 0.8061, 0.1506, 0.7962, 0.6713, 0.6016, 0.64, 0.6037, 0.6708, 0.5583, 0.2348, 0.6293, 0.277, 0.6662, 0.2325, 0.6772, 0.09301, 0.5504, 0.07265, 0.5653, 0.06724, 0.5486, 0.4455, 0.2508, 0.4936, 0.219, 0.5015, 0.2652, 0.1838, 0.6454, 0.2002, 0.6769, 0.1591, 0.6742, 0.1838, 0.6454, 0.2348, 0.6293, 0.2002, 0.6769, 0.4163, 0.2266, 0.3982, 0.254, 0.362, 0.224, 0.5808, 0.5491, 0.5839, 0.5115, 0.6532, 0.5287, 0.9109, 0.6782, 0.9099, 0.7156, 0.8645, 0.6991, 0.6532, 0.5287, 0.5839, 0.5115, 0.6578, 0.4969, 0.3982, 0.254, 0.3867, 0.2832, 0.3418, 0.2471, 0.1378, 0.3544, 0.1197, 0.4246, 0.0902, 0.367, 0.3982, 0.254, 0.4163, 0.2266, 0.4359, 0.2583, 0.8054, 0.001656, 0.725, 0.04791, 0.7767, 0.006115, 0.8054, 0.001656, 0.8038, 0.0549, 0.725, 0.04791, 0.6643, 0.8215, 0.6689, 0.785, 0.7216, 0.7622, 0.6643, 0.8215, 0.7216, 0.7622, 0.7333, 0.8262, 0.69, 0.8699, 0.7333, 0.8262, 0.733, 0.88, 0.8645, 0.6991, 0.8146, 0.7234, 0.8067, 0.6498, 0.4936, 0.219, 0.543, 0.186, 0.5015, 0.2652, 0.8857, 0.5778, 0.8944, 0.6485, 0.8067, 0.6498, 0.03466, 0.2593, 0.07795, 0.2851, 0.0368, 0.2971, 0.07884, 0.1513, 0.1681, 0.1162, 0.148, 0.157, 0.9204, 0.796, 0.8751, 0.816, 0.9099, 0.7156, 0.3449, 0.3082, 0.3808, 0.2902, 0.4029, 0.3371, 0.8019, 0.2009, 0.7237, 0.1543, 0.8054, 0.1704, 0.7515, 0.3342, 0.7, 0.3057, 0.7274, 0.2849, 0.105, 0.05414, 0.1304, 0.01678, 0.184, 0.102, 0.442, 0.6604, 0.4275, 0.7218, 0.4102, 0.6633, 0.659, 0.4661, 0.6053, 0.4489, 0.6445, 0.4466, 0.4351, 0.4851, 0.4351, 0.5303, 0.4193, 0.5174, 0.7893, 0.29, 0.7794, 0.3369, 0.7515, 0.3342, 0.1197, 0.4246, 0.1378, 0.3544, 0.1993, 0.4238, 0.184, 0.102, 0.1973, 0.01052, 0.2105, 0.1096, 0.722, 0.5553, 0.6713, 0.6016, 0.6708, 0.5583, 0.676, 0.2783, 0.7, 0.3057, 0.675, 0.3055, 0.01867, 0.7184, 0.06057, 0.688, 0.09791, 0.7286, 0.2784, 0.1382, 0.3265, 0.1218, 0.3017, 0.1478, 0.7081, 0.4155, 0.6674, 0.4261, 0.6614, 0.3891, 0.3017, 0.1478, 0.2818, 0.1854, 0.2784, 0.1382, 0.3747, 0.8526, 0.3747, 0.888, 0.3451, 0.8871, 0.2301, 0.4833, 0.2741, 0.4469, 0.3215, 0.5123, 0.7282, 0.381, 0.7696, 0.4045, 0.7367, 0.418, 0.8511, 0.3723, 0.8258, 0.3453, 0.8511, 0.3215, 0.2717, 0.3657, 0.2336, 0.2784, 0.3449, 0.3082, 0.0902, 0.367, 0.103, 0.3072, 0.1378, 0.3544, 0.6394, 0.127, 0.6034, 0.1841, 0.596, 0.1465, 0.639, 0.1961, 0.6034, 0.1841, 0.6394, 0.127, 0.7282, 0.381, 0.7081, 0.4155, 0.6614, 0.3891, 0.06724, 0.5486, 0.1072, 0.5023, 0.09301, 0.5504, 0.9132, 0.1834, 0.8856, 0.1571, 0.9627, 0.1569, 0.5978, 0.8399, 0.6557, 0.8725, 0.6166, 0.8706, 0.07193, 0.06991, 0.08634, 0.03024, 0.09919, 0.0367, 0.2494, 0.7076, 0.2875, 0.7056, 0.2577, 0.7318, 0.7367, 0.418, 0.7081, 0.4155, 0.7282, 0.381, 0.09791, 0.7286, 0.06057, 0.688, 0.1074, 0.6902, 0.1597, 0.753, 0.09791, 0.7286, 0.1455, 0.6976, 0.5634, 0.2879, 0.5565, 0.2223, 0.6255, 0.2268, 0.7469, 0.5839, 0.8277, 0.5094, 0.8857, 0.5778, 0.9567, 0.02198, 0.936, 0.07053, 0.9111, 0.06031, 0.2716, 0.5709, 0.2047, 0.5439, 0.2549, 0.5441, 0.8617, 0.8762, 0.9054, 0.8979, 0.8534, 0.8947, 0.1304, 0.01678, 0.1973, 0.01052, 0.184, 0.102, 0.5933, 0.3827, 0.6262, 0.3679, 0.6083, 0.4054, 0.105, 0.05414, 0.184, 0.102, 0.1681, 0.1162, 0.06318, 0.09841, 0.07884, 0.1513, 0.05524, 0.1661, 0.1838, 0.6454, 0.196, 0.5919, 0.2348, 0.6293, 0.9054, 0.8979, 0.9096, 0.9285, 0.8534, 0.8947, 0.69, 0.8699, 0.6557, 0.8725, 0.6792, 0.8608, 0.543, 0.186, 0.596, 0.1465, 0.6034, 0.1841, 0.9054, 0.8979, 0.8617, 0.8762, 0.905, 0.8553, 0.1053, 0.8534, 0.1053, 0.9107, 0.08721, 0.8692, 0.2047, 0.5439, 0.1586, 0.5163, 0.2013, 0.5138, 0.92, 0.8737, 0.9538, 0.9248, 0.9054, 0.8979, 0.9538, 0.9248, 0.9096, 0.9285, 0.9054, 0.8979, 0.5015, 0.2652, 0.543, 0.186, 0.5565, 0.2223, 0.1024, 0.01275, 0.1304, 0.01678, 0.09919, 0.0367, 0.9502, 0.9495, 0.9096, 0.9285, 0.9538, 0.9248, 0.2348, 0.6293, 0.311, 0.608, 0.3078, 0.6304, 0.7253, 0.2041, 0.8019, 0.2009, 0.7274, 0.2849, 0.7253, 0.2041, 0.6702, 0.2419, 0.639, 0.1961, 0.3451, 0.8871, 0.3392, 0.8619, 0.3747, 0.8526, 0.8076, 0.2354, 0.7274, 0.2849, 0.8019, 0.2009, 0.6643, 0.8215, 0.6557, 0.8725, 0.5978, 0.8399, 0.4166, 0.6167, 0.4292, 0.6402, 0.4102, 0.6633, 0.872, 0.2112, 0.872, 0.3458, 0.8559, 0.2768, 0.8617, 0.8762, 0.8534, 0.8947, 0.7982, 0.8803, 0.624, 0.2605, 0.5634, 0.2879, 0.6255, 0.2268, 0.9001, 0.3466, 0.8753, 0.339, 0.9001, 0.2821, 0.7447, 0.6231, 0.7469, 0.5839, 0.8067, 0.6498, 0.8753, 0.2362, 0.8992, 0.2112, 0.8992, 0.2532, 0.905, 0.8553, 0.8617, 0.8762, 0.8751, 0.816, 0.9317, 0.6121, 0.9538, 0.5814, 0.9495, 0.6539, 0.5782, 0.7951, 0.6643, 0.8215, 0.5978, 0.8399, 0.1462, 0.6174, 0.1838, 0.6454, 0.1229, 0.6304, 0.4248, 0.7757, 0.4359, 0.7375, 0.4359, 0.8141, 0.9436, 0.6995, 0.9109, 0.6782, 0.9495, 0.6539, 0.8067, 0.6498, 0.7469, 0.5839, 0.8857, 0.5778, 0.6306, 0.6275, 0.7101, 0.6768, 0.6023, 0.6592, 0.92, 0.8737, 0.9054, 0.8979, 0.905, 0.8553, 0.416, 0.4302, 0.3248, 0.532, 0.3418, 0.4377, 0.1973, 0.01052, 0.246, 0.04568, 0.2105, 0.1096, 0.8308, 0.7743, 0.783, 0.871, 0.7497, 0.7864, 0.09919, 0.0367, 0.105, 0.05414, 0.0823, 0.06513, 0.2336, 0.2784, 0.256, 0.4077, 0.1993, 0.4238, 0.0823, 0.06513, 0.105, 0.05414, 0.07884, 0.1513, 0.0823, 0.06513, 0.07884, 0.1513, 0.06318, 0.09841, 0.442, 0.7342, 0.4275, 0.7218, 0.442, 0.6604, 0.6394, 0.127, 0.6168, 0.1213, 0.6569, 0.09856, 0.1973, 0.01052, 0.2267, 0.001656, 0.246, 0.04568, 0.9111, 0.06031, 0.9082, 0.03536, 0.9567, 0.02198, 0.6366, 0.3174, 0.6327, 0.2876, 0.675, 0.3055, 0.8754, 0.2788, 0.8753, 0.2362, 0.8992, 0.2532, 0.09919, 0.0367, 0.08634, 0.03024, 0.1024, 0.01275, 0.1937, 0.8541, 0.2292, 0.8534, 0.2292, 0.8685, 0.2267, 0.001656, 0.2711, 0.03964, 0.246, 0.04568, 0.8751, 0.816, 0.8308, 0.7743, 0.8146, 0.7234, 0.8308, 0.7743, 0.8751, 0.816, 0.783, 0.871, 0.2338, 0.4329, 0.2767, 0.4302, 0.2741, 0.4469, 0.9825, 0.06438, 0.9567, 0.02198, 0.988, 0.04625, 0.7101, 0.6768, 0.6573, 0.7095, 0.6023, 0.6592, 0.624, 0.2605, 0.6255, 0.2268, 0.6702, 0.2419, 0.639, 0.1961, 0.6702, 0.2419, 0.6255, 0.2268, 0.2741, 0.4469, 0.2301, 0.4833, 0.2014, 0.4597, 0.3248, 0.6899, 0.3559, 0.6599, 0.3544, 0.7087, 0.6255, 0.2268, 0.6034, 0.1841, 0.639, 0.1961, 0.783, 0.871, 0.8751, 0.816, 0.7982, 0.8803, 0.8617, 0.8762, 0.7982, 0.8803, 0.8751, 0.816, 0.7893, 0.29, 0.7515, 0.3342, 0.7274, 0.2849, 0.3017, 0.1478, 0.3265, 0.1218, 0.3652, 0.1449, 0.6765, 0.3649, 0.7, 0.3057, 0.7282, 0.381, 0.7213, 0.5839, 0.7131, 0.6345, 0.6713, 0.6016, 0.8225, 0.01022, 0.8038, 0.0549, 0.8054, 0.001656, 0.378, 0.775, 0.4215, 0.7375, 0.4215, 0.8508, 0.1586, 0.5163, 0.1466, 0.5453, 0.09301, 0.5504, 0.9317, 0.6121, 0.9495, 0.6539, 0.9109, 0.6782, 0.8944, 0.6485, 0.9317, 0.6121, 0.9109, 0.6782, 0.3017, 0.1478, 0.3674, 0.1891, 0.3109, 0.1914, 0.8944, 0.6485, 0.9109, 0.6782, 0.8645, 0.6991, 0.3674, 0.1891, 0.3017, 0.1478, 0.3652, 0.1449, 0.1681, 0.1162, 0.168, 0.161, 0.148, 0.157, 0.64, 0.6037, 0.5882, 0.5871, 0.5808, 0.5491, 0.7, 0.3057, 0.7515, 0.3342, 0.7282, 0.381, 0.2013, 0.5138, 0.1586, 0.5163, 0.2018, 0.4822, 0.8716, 0.4295, 0.8258, 0.4264, 0.8716, 0.3823, 0.05524, 0.1661, 0.1088, 0.2147, 0.06541, 0.2629, 0.2013, 0.5138, 0.2549, 0.5441, 0.2047, 0.5439, 0.5565, 0.2223, 0.543, 0.186, 0.6034, 0.1841, 0.7404, 0.6553, 0.8067, 0.6498, 0.7403, 0.6903, 0.2338, 0.4329, 0.2741, 0.4469, 0.2014, 0.4597, 0.8067, 0.6498, 0.7404, 0.6553, 0.7447, 0.6231, 0.6643, 0.8215, 0.7333, 0.8262, 0.6792, 0.8608, 0.5463, 0.2673, 0.5015, 0.2652, 0.5565, 0.2223, 0.07795, 0.2851, 0.06541, 0.2629, 0.1088, 0.2147, 0.4012, 0.5654, 0.4358, 0.5353, 0.4358, 0.609, 0.6306, 0.6275, 0.64, 0.6037, 0.7131, 0.6345, 0.6306, 0.6275, 0.7131, 0.6345, 0.7101, 0.6768, 0.5782, 0.7951, 0.6689, 0.785, 0.6643, 0.8215, 0.5782, 0.7951, 0.5957, 0.7473, 0.6573, 0.7095, 0.1586, 0.5163, 0.2047, 0.5439, 0.196, 0.5919, 0.4359, 0.2583, 0.4257, 0.3051, 0.3982, 0.254, 0.8749, 0.3673, 0.899, 0.3525, 0.899, 0.4295, 0.5565, 0.2223, 0.6034, 0.1841, 0.6255, 0.2268, 0.7794, 0.3369, 0.7899, 0.3833, 0.7515, 0.3342, 0.3248, 0.7733, 0.329, 0.7375, 0.3747, 0.7754, 0.2716, 0.5709, 0.2348, 0.6293, 0.196, 0.5919, 0.7515, 0.3342, 0.7899, 0.3833, 0.7282, 0.381, 0.1229, 0.6304, 0.06156, 0.6025, 0.101, 0.5888, 0.9227, 0.4888, 0.9273, 0.5101, 0.8277, 0.5094, 0.416, 0.4766, 0.3248, 0.532, 0.416, 0.4302, 0.6573, 0.7095, 0.7216, 0.7622, 0.6689, 0.785, 0.783, 0.871, 0.7366, 0.8467, 0.7497, 0.7864, 0.168, 0.161, 0.1664, 0.2439, 0.1088, 0.2147, 0.07884, 0.1513, 0.148, 0.157, 0.1088, 0.2147, 0.1229, 0.6304, 0.1838, 0.6454, 0.1591, 0.6742, 0.6083, 0.4054, 0.6614, 0.3891, 0.6487, 0.4208, 0.905, 0.8553, 0.8751, 0.816, 0.9204, 0.796, 0.6765, 0.3649, 0.6262, 0.3679, 0.615, 0.3542, 0.6573, 0.7095, 0.5965, 0.7121, 0.6023, 0.6592, 0.07884, 0.1513, 0.1088, 0.2147, 0.05524, 0.1661, 0.8857, 0.5778, 0.8277, 0.5094, 0.9392, 0.5293, 0.5988, 0.3264, 0.6366, 0.3174, 0.615, 0.3542, 0.2929, 0.5273, 0.3083, 0.5751, 0.2716, 0.5709, 0.7253, 0.2041, 0.676, 0.2783, 0.6702, 0.2419, 0.1229, 0.6304, 0.1591, 0.6742, 0.1074, 0.6902, 0.05524, 0.1661, 0.03503, 0.1635, 0.04222, 0.12, 0.8277, 0.5094, 0.9273, 0.5101, 0.9392, 0.5293, 0.2549, 0.5441, 0.2929, 0.5273, 0.2716, 0.5709, 0.04222, 0.12, 0.06318, 0.09841, 0.05524, 0.1661, 0.7899, 0.3833, 0.7696, 0.4045, 0.7282, 0.381, 0.1913, 0.7268, 0.2494, 0.7076, 0.2577, 0.7318, 0.2711, 0.03964, 0.3265, 0.1218, 0.246, 0.04568, 0.676, 0.2783, 0.7253, 0.2041, 0.7274, 0.2849, 0.9204, 0.796, 0.9099, 0.7156, 0.9436, 0.6995, 0.1462, 0.6174, 0.196, 0.5919, 0.1838, 0.6454, 0.09791, 0.7286, 0.06221, 0.7855, 0.01867, 0.7184, 0.2105, 0.1096, 0.246, 0.04568, 0.2784, 0.1382, 0.7237, 0.1543, 0.6569, 0.09856, 0.7088, 0.07518, 0.2784, 0.1382, 0.246, 0.04568, 0.3265, 0.1218, 0.6394, 0.127, 0.596, 0.1465, 0.6168, 0.1213, 0.9436, 0.6995, 0.9099, 0.7156, 0.9109, 0.6782, 0.8225, 0.4104, 0.7696, 0.4045, 0.7899, 0.3833, 0.725, 0.04791, 0.8038, 0.0549, 0.8047, 0.1017, 0.4193, 0.4693, 0.4401, 0.4302, 0.4401, 0.4818, 0.168, 0.161, 0.2105, 0.1096, 0.2818, 0.1854, 0.676, 0.2783, 0.6327, 0.2876, 0.624, 0.2605, 0.5257, 0.32, 0.5634, 0.2879, 0.5526, 0.316, 0.001656, 0.8555, 0.05253, 0.8534, 0.05253, 0.8796, 0.101, 0.5888, 0.1344, 0.5843, 0.1203, 0.5953, 0.1506, 0.7962, 0.1309, 0.7985, 0.1597, 0.753, 0.0368, 0.2971, 0.07795, 0.2851, 0.07165, 0.3253, 0.2929, 0.5273, 0.3143, 0.5328, 0.3083, 0.5751, 0.7088, 0.07518, 0.725, 0.04791, 0.8047, 0.1017, 0.003325, 0.2211, 0.04586, 0.21, 0.03466, 0.2593, 0.001656, 0.2576, 0.003325, 0.2211, 0.03466, 0.2593, 0.7081, 0.4155, 0.7398, 0.4295, 0.6674, 0.4261, 0.1229, 0.6304, 0.1203, 0.5953, 0.1462, 0.6174, 0.7899, 0.3833, 0.7794, 0.3369, 0.8045, 0.3272, 0.5957, 0.7473, 0.5965, 0.7121, 0.6573, 0.7095, 0.07884, 0.1513, 0.105, 0.05414, 0.1681, 0.1162, 0.5782, 0.7951, 0.6573, 0.7095, 0.6689, 0.785, 0.8258, 0.2533, 0.8525, 0.2112, 0.8525, 0.3182, 0.06156, 0.6025, 0.1229, 0.6304, 0.08892, 0.6538, 0.2336, 0.2784, 0.3249, 0.2469, 0.3449, 0.3082, 0.6765, 0.3649, 0.615, 0.3542, 0.6366, 0.3174, 0.2577, 0.7318, 0.3097, 0.7337, 0.2648, 0.75, 0.8308, 0.7743, 0.7497, 0.7864, 0.7633, 0.7602, 0.7794, 0.3369, 0.7893, 0.29, 0.8045, 0.3272, 0.08892, 0.6538, 0.1229, 0.6304, 0.1074, 0.6902, 0.03503, 0.1635, 0.05524, 0.1661, 0.04586, 0.21, 0.7274, 0.2849, 0.8076, 0.2354, 0.7893, 0.29, 0.2549, 0.5441, 0.3215, 0.5123, 0.2929, 0.5273, 0.8146, 0.7234, 0.7403, 0.6903, 0.8067, 0.6498, 0.09919, 0.0367, 0.1304, 0.01678, 0.105, 0.05414, 0.07165, 0.3253, 0.103, 0.3072, 0.0902, 0.367, 0.3814, 0.5541, 0.3639, 0.5835, 0.3656, 0.5353, 0.7237, 0.1543, 0.8026, 0.1322, 0.8054, 0.1704, 0.2784, 0.1382, 0.2818, 0.1854, 0.2105, 0.1096, 0.7893, 0.29, 0.8076, 0.2354, 0.8195, 0.3038, 0.5808, 0.5491, 0.5373, 0.5368, 0.5839, 0.5115, 0.3248, 0.7733, 0.3747, 0.7754, 0.3358, 0.8162, 0.5988, 0.3264, 0.5634, 0.2879, 0.6327, 0.2876, 0.161, 0.2949, 0.2336, 0.2784, 0.1378, 0.3544, 0.276, 0.2081, 0.2336, 0.2784, 0.1664, 0.2439, 0.3589, 0.4264, 0.3326, 0.4203, 0.3775, 0.401, 0.3982, 0.254, 0.4257, 0.3051, 0.3867, 0.2832, 0.2564, 0.2026, 0.276, 0.2081, 0.1664, 0.2439, 0.256, 0.4077, 0.2717, 0.3657, 0.287, 0.4191, 0.1664, 0.2439, 0.2336, 0.2784, 0.161, 0.2949, 0.5015, 0.2652, 0.5463, 0.2673, 0.5634, 0.2879, 0.2577, 0.7318, 0.189, 0.7699, 0.1913, 0.7268, 0.1462, 0.6174, 0.1203, 0.5953, 0.1344, 0.5843, 0.3775, 0.401, 0.3449, 0.3082, 0.4029, 0.3371, 0.1591, 0.6742, 0.1455, 0.6976, 0.1074, 0.6902, 0.168, 0.161, 0.1088, 0.2147, 0.148, 0.157, 0.2889, 0.7838, 0.321, 0.8062, 0.2951, 0.819, 0.1042, 0.8061, 0.122, 0.8501, 0.06599, 0.8055, 0.2818, 0.1854, 0.1664, 0.2439, 0.168, 0.161, 0.2818, 0.1854, 0.3017, 0.1478, 0.3109, 0.1914, 0.3674, 0.1891, 0.3652, 0.1449, 0.4219, 0.1872, 0.04671, 0.8342, 0.01682, 0.7983, 0.03116, 0.7843, 0.8751, 0.816, 0.8146, 0.7234, 0.8645, 0.6991, 0.48, 0.7038, 0.5965, 0.7121, 0.5957, 0.7473, 0.1664, 0.2439, 0.2818, 0.1854, 0.2564, 0.2026, 0.8308, 0.7743, 0.7633, 0.7602, 0.8146, 0.7234, 0.2336, 0.2784, 0.276, 0.2081, 0.3249, 0.2469, 0.3656, 0.5353, 0.3639, 0.5835, 0.3249, 0.5681, 0.546, 0.341, 0.5257, 0.32, 0.5526, 0.316, 0.0839, 0.8534, 0.0839, 0.8918, 0.05584, 0.8703, 0.9099, 0.7156, 0.8751, 0.816, 0.8645, 0.6991, 0.03116, 0.7843, 0.01867, 0.7184, 0.06221, 0.7855, 0.9392, 0.5293, 0.9459, 0.549, 0.8857, 0.5778, 0.9983, 0.001656, 0.9945, 0.02026, 0.9567, 0.02198, 0.8645, 0.6991, 0.8067, 0.6498, 0.8944, 0.6485, 0.8857, 0.5778, 0.9317, 0.6121, 0.8944, 0.6485, 0.7434, 0.5518, 0.8277, 0.5094, 0.7469, 0.5839, 0.4666, 0.7756, 0.4781, 0.7372, 0.5396, 0.7633, 0.7434, 0.5518, 0.7492, 0.5034, 0.8277, 0.5094, 0.9567, 0.02198, 0.9945, 0.02026, 0.988, 0.04625, 0.09301, 0.5504, 0.101, 0.5888, 0.07265, 0.5653, 0.6578, 0.4969, 0.6827, 0.4964, 0.6532, 0.5287, 0.7492, 0.5034, 0.7708, 0.4547, 0.8277, 0.5094, 0.6578, 0.4969, 0.5813, 0.4726, 0.6053, 0.4489, 0.1088, 0.2147, 0.1664, 0.2439, 0.103, 0.3072, 0.7708, 0.4547, 0.8172, 0.4328, 0.8277, 0.5094, 0.9942, 0.1317, 0.9983, 0.1927, 0.9627, 0.1569, 0.2111, 0.783, 0.2648, 0.75, 0.2588, 0.7865, 0.4235, 0.3664, 0.3897, 0.4175, 0.3775, 0.401, 0.2889, 0.7838, 0.3215, 0.7747, 0.321, 0.8062, 0.659, 0.4661, 0.6578, 0.4969, 0.6053, 0.4489, 0.5839, 0.5115, 0.5813, 0.4726, 0.6578, 0.4969, 0.7237, 0.1543, 0.8047, 0.1017, 0.8026, 0.1322, 0.3674, 0.1891, 0.3418, 0.2471, 0.3109, 0.1914, 0.7088, 0.07518, 0.8047, 0.1017, 0.7237, 0.1543, 0.1262, 0.9114, 0.1086, 0.8821, 0.1262, 0.8534, 0.6798, 0.4654, 0.7333, 0.4704, 0.7258, 0.4928, 0.4763, 0.6455, 0.5448, 0.6379, 0.6023, 0.6592, 0.6822, 0.4328, 0.6798, 0.4654, 0.659, 0.4661, 0.3109, 0.1914, 0.3418, 0.2471, 0.3249, 0.2469, 0.8795, 0.1119, 0.8484, 0.1362, 0.8258, 0.1077, 0.4781, 0.7372, 0.4455, 0.7575, 0.4497, 0.7297, 0.1536, 0.8897, 0.1296, 0.8881, 0.1536, 0.8534, 0.3808, 0.2902, 0.3449, 0.3082, 0.3249, 0.2469, 0.4163, 0.2266, 0.4422, 0.2115, 0.4359, 0.2583, 0.03116, 0.7843, 0.06221, 0.7855, 0.06599, 0.8055, 0.5988, 0.3264, 0.578, 0.3213, 0.5634, 0.2879, 0.189, 0.7699, 0.2577, 0.7318, 0.2111, 0.783, 0.2648, 0.75, 0.2111, 0.783, 0.2577, 0.7318, 0.1229, 0.6304, 0.101, 0.5888, 0.1203, 0.5953, 0.5373, 0.5368, 0.5244, 0.4651, 0.5663, 0.4495, 0.4219, 0.1872, 0.4036, 0.2051, 0.3674, 0.1891, 0.04586, 0.21, 0.06541, 0.2629, 0.03466, 0.2593, 0.5634, 0.2879, 0.624, 0.2605, 0.6327, 0.2876, 0.3078, 0.6304, 0.277, 0.6662, 0.2348, 0.6293, 0.1765, 0.7093, 0.1597, 0.753, 0.1455, 0.6976, 0.4861, 0.5102, 0.5244, 0.4651, 0.5373, 0.5368, 0.936, 0.07053, 0.9567, 0.02198, 0.9825, 0.06438, 0.7282, 0.381, 0.6614, 0.3891, 0.6765, 0.3649, 0.6262, 0.3679, 0.6765, 0.3649, 0.6614, 0.3891, 0.7216, 0.7622, 0.7318, 0.7707, 0.7333, 0.8262, 0.5839, 0.5115, 0.5663, 0.4495, 0.5813, 0.4726, 0.5808, 0.5491, 0.5271, 0.5869, 0.5373, 0.5368, 0.4036, 0.2051, 0.362, 0.224, 0.3674, 0.1891, 0.5933, 0.3827, 0.546, 0.341, 0.615, 0.3542, 0.6262, 0.3679, 0.5933, 0.3827, 0.615, 0.3542, 0.2047, 0.5439, 0.2716, 0.5709, 0.196, 0.5919, 0.2336, 0.2784, 0.2717, 0.3657, 0.256, 0.4077, 0.936, 0.07053, 0.9871, 0.1046, 0.9111, 0.06031, 0.2002, 0.6769, 0.2325, 0.6772, 0.1913, 0.7268, 0.06599, 0.8055, 0.06221, 0.7855, 0.1042, 0.8061, 0.3737, 0.6158, 0.3248, 0.6131, 0.3639, 0.5835, 0.101, 0.5888, 0.1466, 0.5453, 0.1344, 0.5843, 0.8795, 0.1119, 0.9111, 0.06031, 0.9871, 0.1046, 0.4377, 0.8174, 0.4377, 0.8582, 0.4248, 0.8378, 0.2002, 0.6769, 0.2348, 0.6293, 0.2325, 0.6772, 0.4102, 0.6633, 0.4292, 0.6402, 0.442, 0.6604, 0.3097, 0.7337, 0.3215, 0.7747, 0.2889, 0.7838, 0.69, 0.8699, 0.6792, 0.8608, 0.7333, 0.8262, 0.8857, 0.5778, 0.9459, 0.549, 0.9317, 0.6121, 0.9317, 0.6121, 0.9459, 0.549, 0.9538, 0.5814, 0.168, 0.161, 0.184, 0.102, 0.2105, 0.1096, 0.64, 0.6037, 0.6713, 0.6016, 0.7131, 0.6345, 0.2018, 0.4822, 0.2301, 0.4833, 0.2013, 0.5138, 0.659, 0.4661, 0.6445, 0.4466, 0.6822, 0.4328, 0.2549, 0.5441, 0.2301, 0.4833, 0.3215, 0.5123, 0.4235, 0.3664, 0.3775, 0.401, 0.4029, 0.3371, 0.6532, 0.5287, 0.6899, 0.522, 0.6708, 0.5583, 0.4763, 0.6455, 0.4765, 0.5764, 0.5271, 0.5869, 0.2013, 0.5138, 0.2301, 0.4833, 0.2549, 0.5441, 0.7633, 0.7602, 0.7403, 0.6903, 0.8146, 0.7234, 0.2929, 0.5273, 0.3215, 0.5123, 0.3143, 0.5328, 0.7216, 0.7622, 0.6573, 0.7095, 0.7116, 0.7075, 0.1455, 0.6976, 0.09791, 0.7286, 0.1074, 0.6902, 0.1132, 0.7703, 0.09791, 0.7286, 0.1597, 0.753, 0.8195, 0.3038, 0.8045, 0.3272, 0.7893, 0.29, 0.6366, 0.3174, 0.5988, 0.3264, 0.6327, 0.2876, 0.3982, 0.254, 0.3418, 0.2471, 0.362, 0.224, 0.08892, 0.6538, 0.1074, 0.6902, 0.06057, 0.688])
me_rock02snow.materials.append(mat_rock02snow)
me_rock02snow.update()
me_rock02snow.normals_split_custom_set([tuple(v) for v in zip(*[iter([-0.6118, 0.5338, -0.5838, -0.7898, 0.5817, -0.1947, -0.4702, 0.7465, -0.4708, -0.7827, 0.6196, -0.05943, -0.7898, 0.5817, -0.1947, -0.6118, 0.5338, -0.5838, 0.4209, 0.782, -0.4598, 0.6647, 0.3062, -0.6814, -0.007418, 0.5779, -0.8161, -0.07956, 0.3171, 0.9451, -0.4472, 0.2858, 0.8476, 0.01369, -0.04418, 0.9989, -0.2469, 0.9519, -0.1815, -0.3491, 0.9369, 0.01895, 0.3604, 0.9323, 0.03042, 0.4209, 0.782, -0.4598, -0.2469, 0.9519, -0.1815, 0.3604, 0.9323, 0.03042, -0.7559, 0.5981, 0.2663, -0.8543, 0.5197, 0.006964, -0.7626, 0.6445, 0.05471, -0.8003, -0.3479, 0.4884, -0.6999, -0.4538, 0.5515, -0.9449, -0.07152, 0.3195, -0.4031, 0.3923, 0.8268, -0.06776, 0.1232, 0.9901, -0.7559, 0.5981, 0.2663, -0.7559, 0.5981, 0.2663, -0.06776, 0.1232, 0.9901, -0.6517, 0.389, 0.6512, -0.4091, 0.09042, 0.908, -0.7873, 0.349, 0.5083, -0.9324, 0.3278, 0.1523, 0.7334, 0.6322, -0.2498, 0.3604, 0.9323, 0.03042, 0.2382, 0.9394, 0.2465, -0.4472, 0.2858, 0.8476, -0.7561, 0.5425, 0.3662, -0.6517, 0.389, 0.6512, 0.5824, 0.7855, 0.209, 0.7449, 0.6621, -0.08229, 0.7334, 0.6322, -0.2498, -0.8794, 0.4639, -0.107, -0.6517, 0.389, 0.6512, -0.7561, 0.5425, 0.3662, -0.7559, 0.5981, 0.2663, -0.8236, 0.5657, -0.04145, -0.8108, 0.5802, -0.07767, -0.9513, 0.2919, 0.09861, -0.9324, 0.3278, 0.1523, -0.7626, 0.6445, 0.05471, -0.9513, 0.2919, 0.09861, -0.7626, 0.6445, 0.05471, -0.8035, 0.5931, -0.05113, -0.392, 0.9189, 0.04395, -0.9292, 0.3678, 0.03722, -0.8794, 0.4639, -0.107, -0.3491, 0.9369, 0.01895, -0.8771, 0.4058, 0.2571, -0.392, 0.9189, 0.04395, 0.2382, 0.9394, 0.2465, -0.392, 0.9189, 0.04395, -0.5792, 0.7975, 0.169, 0.3604, 0.9323, 0.03042, -0.392, 0.9189, 0.04395, 0.2382, 0.9394, 0.2465, -0.7559, 0.5981, 0.2663, -0.7626, 0.6445, 0.05471, -0.4031, 0.3923, 0.8268, -0.4031, 0.3923, 0.8268, -0.7626, 0.6445, 0.05471, -0.7956, 0.5794, 0.1768, -0.7898, 0.5817, -0.1947, -0.8978, 0.3451, -0.2737, -0.4702, 0.7465, -0.4708, -0.9513, 0.2919, 0.09861, -0.7604, -0.1561, 0.6304, -0.9449, -0.07152, 0.3195, 0.2382, 0.9394, 0.2465, 0.3344, 0.5552, 0.7615, 0.6434, 0.682, 0.3477, 0.6434, 0.682, 0.3477, 0.4541, 0.1706, 0.8745, 0.6814, 0.3112, 0.6625, -0.6999, -0.4538, 0.5515, -0.9411, -0.224, 0.2533, -0.9449, -0.07152, 0.3195, 0.6434, 0.682, 0.3477, 0.3344, 0.5552, 0.7615, 0.4541, 0.1706, 0.8745, 0.4209, 0.782, -0.4598, -0.007418, 0.5779, -0.8161, -0.4702, 0.7465, -0.4708, 0.01369, -0.04418, 0.9989, 0.1685, -0.002612, 0.9857, -0.07956, 0.3171, 0.9451, 0.7476, 0.6154, -0.2499, 0.3604, 0.9323, 0.03042, 0.7334, 0.6322, -0.2498, 0.1426, 0.005766, 0.9898, 0.1234, 0.08384, 0.9888, 0.1907, 0.05895, 0.9799, 0.7476, 0.6154, -0.2499, 0.7733, 0.1791, -0.6082, 0.4209, 0.782, -0.4598, 0.7449, 0.6621, -0.08229, 0.7733, 0.1791, -0.6082, 0.7334, 0.6322, -0.2498, 0.7476, 0.6154, -0.2499, 0.7334, 0.6322, -0.2498, 0.7733, 0.1791, -0.6082, -0.3237, 0.7187, 0.6154, -0.5792, 0.7975, 0.169, -0.7561, 0.5425, 0.3662, 0.2382, 0.9394, 0.2465, -0.3237, 0.7187, 0.6154, 0.3344, 0.5552, 0.7615, -0.3237, 0.7187, 0.6154, -0.7561, 0.5425, 0.3662, -0.07956, 0.3171, 0.9451, -0.3235, -0.1285, 0.9375, -0.07212, -0.2142, 0.9741, -0.4091, 0.09042, 0.908, -0.6055, -0.4038, 0.6858, -0.9551, 0.05534, 0.2911, -0.8401, -0.5354, 0.08653, -0.7956, 0.5794, 0.1768, -0.7626, 0.6445, 0.05471, -0.7873, 0.349, 0.5083, -0.7873, 0.349, 0.5083, -0.7626, 0.6445, 0.05471, -0.9324, 0.3278, 0.1523, -0.9324, 0.3278, 0.1523, -0.8201, -0.2716, 0.5037, -0.3235, -0.1285, 0.9375, -0.8201, -0.2716, 0.5037, -0.9513, 0.2919, 0.09861, -0.9411, -0.224, 0.2533, -0.8615, -0.5057, -0.04698, -0.9551, 0.05534, 0.2911, -0.995, 0.03685, -0.09315, -0.4955, -0.8193, -0.2886, -0.2679, -0.5396, -0.7981, -0.04288, -0.6378, -0.769, -0.5366, -0.5579, 0.6331, -0.6999, -0.4538, 0.5515, -0.5215, -0.5628, 0.6413, -0.5366, -0.5579, 0.6331, -0.5215, -0.5628, 0.6413, -0.2777, -0.3712, 0.8861, -0.8201, -0.2716, 0.5037, -0.9411, -0.224, 0.2533, -0.5366, -0.5579, 0.6331, -0.04688, -0.3186, -0.9467, -0.3173, -0.658, -0.6829, 0.2356, -0.2058, -0.9498, -0.6107, -0.7918, 0.004725, -0.4998, -0.8495, -0.1691, -0.4785, -0.878, 0.01675, -0.8457, 0.5326, -0.03269, -0.7873, 0.6117, -0.07709, -0.8236, 0.5657, -0.04145, -0.7943, 0.6061, -0.04217, -0.7626, 0.6445, 0.05471, -0.8543, 0.5197, 0.006964, -0.3173, -0.658, -0.6829, -0.6107, -0.7918, 0.004725, -0.04288, -0.6378, -0.769, -0.4998, -0.8495, -0.1691, -0.6107, -0.7918, 0.004725, -0.3173, -0.658, -0.6829, -0.4813, -0.8156, -0.3211, -0.9872, 0.07758, -0.1394, -0.7606, -0.1122, -0.6394, -0.8615, -0.5057, -0.04698, -0.995, 0.03685, -0.09315, -0.9872, 0.07758, -0.1394, -0.4813, -0.8156, -0.3211, -0.7606, -0.1122, -0.6394, -0.01612, -0.1519, -0.9883, 0.09262, 0.09807, 0.9909, 0.1426, 0.005766, 0.9898, -0.07196, -0.07292, 0.9947, -0.8615, -0.5057, -0.04698, -0.9872, 0.07758, -0.1394, -0.4955, -0.8193, -0.2886, -0.4813, -0.8156, -0.3211, -0.01612, -0.1519, -0.9883, -0.4955, -0.8193, -0.2886, -0.01612, -0.1519, -0.9883, -0.2679, -0.5396, -0.7981, -0.4955, -0.8193, -0.2886, -0.6055, -0.4038, 0.6858, -0.5757, -0.4762, 0.6647, -0.5077, -0.5911, 0.6268, -0.9513, 0.2919, 0.09861, -0.8035, 0.5931, -0.05113, -0.8234, 0.4558, 0.3382, -0.7604, -0.1561, 0.6304, -0.9513, 0.2919, 0.09861, -0.8234, 0.4558, 0.3382, 0.1426, 0.005766, 0.9898, -0.2777, -0.3712, 0.8861, -0.07196, -0.07292, 0.9947, 0.09465, -0.1034, -0.9901, -0.2679, -0.5396, -0.7981, -0.01612, -0.1519, -0.9883, 0.1426, 0.005766, 0.9898, 0.1907, 0.05895, 0.9799, 0.1998, 0.09661, 0.9751, 0.2356, -0.2058, -0.9498, 0.09465, -0.1034, -0.9901, -0.04688, -0.3186, -0.9467, -0.5077, -0.5911, 0.6268, -0.8003, -0.3479, 0.4884, -0.7241, -0.1105, 0.6808, -0.2679, -0.5396, -0.7981, 0.09465, -0.1034, -0.9901, -0.04288, -0.6378, -0.769, -0.5077, -0.5911, 0.6268, -0.5757, -0.4762, 0.6647, -0.4957, -0.5066, 0.7055, -0.8794, 0.4639, -0.107, -0.8236, 0.5657, -0.04145, -0.6517, 0.389, 0.6512, -0.5757, -0.4762, 0.6647, -0.4891, -0.6515, 0.58, -0.4957, -0.5066, 0.7055, -0.4472, 0.2858, 0.8476, -0.6517, 0.389, 0.6512, 0.01369, -0.04418, 0.9989, -0.7582, -0.535, 0.3726, -0.4957, -0.5066, 0.7055, -0.7978, -0.5186, 0.3077, -0.1483, 0.106, -0.9832, 0.1112, -0.1491, -0.9825, -0.2821, 0.2268, -0.9322, -0.1612, -0.2126, -0.9638, 0.1112, -0.1491, -0.9825, -0.1483, 0.106, -0.9832, -0.8108, 0.5802, -0.07767, -0.8236, 0.5657, -0.04145, -0.7873, 0.6117, -0.07709, -0.8108, 0.5802, -0.07767, -0.8246, 0.5654, -0.02103, -0.8543, 0.5197, 0.006964, -0.1953, -0.9296, 0.3126, -0.03473, -0.5779, 0.8154, -0.008202, -0.6204, 0.7843, -0.7873, 0.6117, -0.07709, -0.8246, 0.5654, -0.02103, -0.8108, 0.5802, -0.07767, -0.4031, 0.3923, 0.8268, 0.1998, 0.09661, 0.9751, 0.1349, 0.01133, 0.9908, -0.7956, 0.5794, 0.1768, -0.4091, 0.09042, 0.908, -0.4031, 0.3923, 0.8268, -0.4091, 0.09042, 0.908, -0.7956, 0.5794, 0.1768, -0.7873, 0.349, 0.5083, -0.6055, -0.4038, 0.6858, -0.7241, -0.1105, 0.6808, -0.7604, -0.1561, 0.6304, -0.9411, -0.224, 0.2533, -0.6999, -0.4538, 0.5515, -0.5366, -0.5579, 0.6331, -0.6055, -0.4038, 0.6858, -0.5077, -0.5911, 0.6268, -0.7241, -0.1105, 0.6808, -0.7582, -0.535, 0.3726, -0.8058, -0.4252, 0.4121, -0.4201, -0.1578, 0.8937, -0.8234, 0.4558, 0.3382, -0.7499, 0.4497, 0.4852, -0.7604, -0.1561, 0.6304, -0.8058, -0.4252, 0.4121, -0.7582, -0.535, 0.3726, -0.7978, -0.5186, 0.3077, -0.1813, -0.973, 0.1425, -0.2996, -0.9405, -0.1607, -0.2903, -0.9542, 0.07261, -0.7936, 0.5986, -0.109, -0.8246, 0.5654, -0.02103, -0.7873, 0.6117, -0.07709, 0.4861, 0.1586, 0.8594, 0.4458, 0.1232, 0.8866, 0.03679, 0.1989, 0.9793, 0.08757, 0.0124, -0.9961, 0.09465, -0.1034, -0.9901, 0.03737, 0.05342, -0.9979, -0.05731, 0.03369, 0.9978, 0.1006, -0.02719, 0.9946, -0.03172, -0.07366, 0.9968, -0.008202, -0.6204, 0.7843, -0.03473, -0.5779, 0.8154, 0.1006, -0.02719, 0.9946, -0.1813, -0.973, 0.1425, -0.2903, -0.9542, 0.07261, -0.4129, -0.91, 0.03775, -0.491, -0.8712, 0.003544, -0.8961, -0.2355, 0.3762, -0.8401, -0.5354, 0.08653, -0.6703, -0.7341, -0.1086, -0.491, -0.8712, 0.003544, -0.8401, -0.5354, 0.08653, -0.5799, 0.1943, -0.7911, -0.7955, 0.5704, -0.2047, -0.6661, 0.2396, -0.7063, -0.491, -0.8712, 0.003544, -0.6703, -0.7341, -0.1086, -0.3116, -0.9377, -0.1541, -0.491, -0.8712, 0.003544, -0.4891, -0.6515, 0.58, -0.8961, -0.2355, 0.3762, -0.672, 0.3985, -0.6241, -0.6398, 0.4526, -0.6211, -0.8354, 0.5497, -0.002007, -0.3401, -0.5386, 0.7709, -0.008202, -0.6204, 0.7843, 0.1006, -0.02719, 0.9946, -0.6398, 0.4526, -0.6211, -0.4349, 0.4327, -0.7897, -0.7879, 0.6034, -0.1231, -0.7225, 0.6632, -0.1952, -0.995, 0.03685, -0.09315, -0.7107, 0.7003, -0.06716, -0.1483, 0.106, -0.9832, -0.03443, 0.08399, -0.9959, -0.1207, 0.04898, -0.9915, 0.004363, -0.6332, -0.7739, -0.2789, -0.6729, -0.6852, -0.1707, -0.1972, -0.9654, -0.05311, 0.2175, 0.9746, 0.3074, 0.2279, 0.9239, 0.03679, 0.1989, 0.9793, -0.3173, -0.658, -0.6829, -0.04688, -0.3186, -0.9467, 0.1593, -0.3289, -0.9308, -0.03443, 0.08399, -0.9959, 0.1947, 0.009429, -0.9808, 0.01421, -0.03804, -0.9992, -0.1243, -0.02451, -0.9919, -0.07943, 0.03454, -0.9962, -0.5553, 0.4698, -0.6862, -0.04688, -0.3186, -0.9467, 0.08386, -0.3211, -0.9433, 0.1593, -0.3289, -0.9308, -0.7604, -0.1561, 0.6304, -0.7499, 0.4497, 0.4852, -0.6055, -0.4038, 0.6858, -0.1755, -0.5705, -0.8023, -0.4998, -0.8495, -0.1691, -0.3173, -0.658, -0.6829, -0.4785, -0.878, 0.01675, -0.4998, -0.8495, -0.1691, -0.1755, -0.5705, -0.8023, 0.1288, 0.09253, -0.9873, -0.07943, 0.03454, -0.9962, -0.1243, -0.02451, -0.9919, -0.1755, -0.5705, -0.8023, -0.2654, -0.7164, -0.6452, -0.4785, -0.878, 0.01675, -0.8771, 0.4784, 0.04141, -0.8866, 0.4625, 0.01068, -0.7936, 0.5986, -0.109, -0.2654, -0.7164, -0.6452, 0.03697, -0.3663, -0.9298, -0.1707, -0.1972, -0.9654, -0.7936, 0.5986, -0.109, -0.8457, 0.5326, -0.03269, -0.8771, 0.4784, 0.04141, -0.6786, -0.469, 0.5653, -0.6217, -0.3925, 0.6778, -0.2777, -0.3712, 0.8861, -0.2789, -0.6729, -0.6852, -0.3341, -0.9413, -0.0483, -0.2654, -0.7164, -0.6452, -0.2821, 0.2268, -0.9322, 0.1634, -0.01053, -0.9865, -0.03443, 0.08399, -0.9959, -0.05731, 0.03369, 0.9978, -0.07196, -0.07292, 0.9947, -0.4201, -0.1578, 0.8937, -0.1243, -0.02451, -0.9919, 0.3407, 0.1116, -0.9335, -0.1149, -0.06487, -0.9913, -0.7582, -0.535, 0.3726, -0.4201, -0.1578, 0.8937, -0.6217, -0.3925, 0.6778, 0.1288, 0.09253, -0.9873, -0.1243, -0.02451, -0.9919, -0.1149, -0.06487, -0.9913, -0.1953, -0.9296, 0.3126, -0.008202, -0.6204, 0.7843, -0.4419, -0.8365, 0.324, -0.7827, 0.6196, -0.05943, -0.6661, 0.2396, -0.7063, -0.8866, 0.4625, 0.01068, -0.6661, 0.2396, -0.7063, -0.7827, 0.6196, -0.05943, -0.6118, 0.5338, -0.5838, -0.4572, -0.6537, 0.603, -0.5051, -0.8523, -0.1361, -0.526, -0.8502, 0.0239, -0.6152, -0.4396, 0.6545, -0.4572, -0.6537, 0.603, -0.526, -0.8502, 0.0239, 0.4861, 0.1586, 0.8594, 0.03679, 0.1989, 0.9793, 0.3074, 0.2279, 0.9239, -0.4129, -0.91, 0.03775, 0.06673, -0.994, -0.08695, -0.1813, -0.973, 0.1425, -0.4129, -0.91, 0.03775, -0.3341, -0.9413, -0.0483, -0.175, -0.9296, -0.3244, -0.8771, 0.4784, 0.04141, -0.7898, 0.5817, -0.1947, -0.7827, 0.6196, -0.05943, 0.2694, 0.3514, 0.8966, 0.3411, 0.5066, 0.7918, 0.3122, 0.3546, 0.8814, -0.6055, -0.4038, 0.6858, -0.8401, -0.5354, 0.08653, -0.5757, -0.4762, 0.6647, -0.7955, 0.5704, -0.2047, -0.7936, 0.5986, -0.109, -0.8866, 0.4625, 0.01068, -0.4419, -0.8365, 0.324, -0.8058, -0.4252, 0.4121, -0.7978, -0.5186, 0.3077, -0.175, -0.9296, -0.3244, -0.2789, -0.6729, -0.6852, 0.004363, -0.6332, -0.7739, -0.7606, -0.1122, -0.6394, -0.5082, 0.4249, -0.7492, -0.01612, -0.1519, -0.9883, -0.5006, -0.8459, 0.1842, -0.6152, -0.4396, 0.6545, -0.526, -0.8502, 0.0239, -0.5006, -0.8459, 0.1842, -0.4419, -0.8365, 0.324, -0.6152, -0.4396, 0.6545, 0.2694, 0.3514, 0.8966, 0.5374, 0.0958, 0.8379, 0.3411, 0.5066, 0.7918, -0.8457, 0.5326, -0.03269, -0.9292, 0.3678, 0.03722, -0.8771, 0.4784, 0.04141, 0.9187, 0.1805, -0.3513, 0.9377, 0.2254, -0.2645, 0.7441, 0.2202, -0.6307, -0.8771, 0.4784, 0.04141, -0.9292, 0.3678, 0.03722, -0.8978, 0.3451, -0.2737, 0.5374, 0.0958, 0.8379, 0.8126, 0.09645, 0.5748, 0.7306, 0.2879, 0.6192, 0.1998, 0.09661, 0.9751, -0.4091, 0.09042, 0.908, -0.07212, -0.2142, 0.9741, 0.5374, 0.0958, 0.8379, 0.2694, 0.3514, 0.8966, 0.6451, 0.3526, 0.6779, -0.007418, 0.5779, -0.8161, -0.6661, 0.2396, -0.7063, -0.6118, 0.5338, -0.5838, -0.007418, 0.5779, -0.8161, 0.3257, 0.1046, -0.9397, -0.6661, 0.2396, -0.7063, -0.7107, 0.7003, -0.06716, -0.7544, 0.6564, -0.004943, -0.7879, 0.6034, -0.1231, -0.7107, 0.7003, -0.06716, -0.7879, 0.6034, -0.1231, -0.5082, 0.4249, -0.7492, -0.9872, 0.07758, -0.1394, -0.5082, 0.4249, -0.7492, -0.7606, -0.1122, -0.6394, 0.7441, 0.2202, -0.6307, 0.7497, 0.1879, -0.6345, 0.752, 0.2522, -0.609, -0.5082, 0.4249, -0.7492, -0.4349, 0.4327, -0.7897, -0.01612, -0.1519, -0.9883, 0.7272, 0.1733, -0.6642, 0.669, 0.257, -0.6974, 0.752, 0.2522, -0.609, -0.4201, -0.1578, 0.8937, -0.07196, -0.07292, 0.9947, -0.6217, -0.3925, 0.6778, -0.07022, -0.07418, 0.9948, 0.4144, 0.3276, 0.8491, 0.05011, 0.3403, 0.939, 0.978, 0.1699, 0.1212, 0.7558, 0.1469, -0.6381, 0.9377, 0.2254, -0.2645, 0.1685, -0.002612, 0.9857, 0.7295, 0.1723, 0.6619, 0.4541, 0.1706, 0.8745, 0.3407, 0.1116, -0.9335, -0.1243, -0.02451, -0.9919, 0.4216, 0.153, -0.8938, -0.05636, -0.04628, -0.9973, -0.1483, 0.106, -0.9832, -0.1207, 0.04898, -0.9915, 0.5434, -0.273, 0.7938, 0.8329, -0.2822, 0.476, 0.5967, 0.1549, 0.7874, 0.7295, 0.1723, 0.6619, 0.7306, 0.2879, 0.6192, 0.8126, 0.09645, 0.5748, -0.6907, 0.5991, -0.405, -0.3491, 0.9369, 0.01895, -0.2469, 0.9519, -0.1815, 0.4541, 0.1706, 0.8745, 0.7295, 0.1723, 0.6619, 0.8533, 0.1917, 0.4848, 0.1588, -0.01508, -0.9872, 0.1272, -0.03748, -0.9912, -0.05636, -0.04628, -0.9973, -0.4091, 0.09042, 0.908, 0.1998, 0.09661, 0.9751, -0.4031, 0.3923, 0.8268, 0.5967, 0.1549, 0.7874, 0.8285, -0.1835, 0.5291, 0.5297, 0.03911, 0.8473, -0.6661, 0.2396, -0.7063, -0.7955, 0.5704, -0.2047, -0.8866, 0.4625, 0.01068, -0.03443, 0.08399, -0.9959, -0.1483, 0.106, -0.9832, -0.2821, 0.2268, -0.9322, -0.04288, -0.6378, -0.769, -0.6107, -0.7918, 0.004725, -0.3116, -0.9377, -0.1541, 0.712, 0.1561, 0.6846, 0.9009, 0.1169, 0.418, 0.7186, 0.1743, 0.6732, 0.08443, -0.6037, -0.7927, 0.004363, -0.6332, -0.7739, -0.1707, -0.1972, -0.9654, 0.7186, 0.1743, 0.6732, 0.3074, 0.2279, 0.9239, 0.712, 0.1561, 0.6846, 0.3122, 0.3546, 0.8814, 0.9461, 0.2522, 0.2033, 0.892, 0.4502, 0.04097, 0.1017, -0.9935, 0.05181, 0.2567, -0.8939, 0.3675, 0.1151, -0.5056, 0.8551, -0.06511, -0.1934, -0.979, 0.3239, -0.5769, -0.7498, 0.2393, -0.6848, -0.6883, 0.1017, -0.9935, 0.05181, 0.3529, -0.9051, -0.2371, 0.4076, -0.8383, -0.362, 0.01369, -0.04418, 0.9989, 0.1349, 0.01133, 0.9908, 0.1685, -0.002612, 0.9857, -0.07212, -0.2142, 0.9741, 0.1426, 0.005766, 0.9898, 0.1998, 0.09661, 0.9751, -0.07943, 0.03454, -0.9962, 0.1071, 0.1777, -0.9782, -0.6398, 0.4526, -0.6211, 0.1288, 0.09253, -0.9873, 0.1071, 0.1777, -0.9782, -0.07943, 0.03454, -0.9962, -0.06511, -0.1934, -0.979, 0.08443, -0.6037, -0.7927, -0.1707, -0.1972, -0.9654, 0.004363, -0.6332, -0.7739, 0.4065, -0.8339, -0.3734, -0.175, -0.9296, -0.3244, -0.3491, 0.9369, 0.01895, -0.392, 0.9189, 0.04395, 0.3604, 0.9323, 0.03042, -0.7499, 0.4497, 0.4852, -0.995, 0.03685, -0.09315, -0.9551, 0.05534, 0.2911, 0.8451, 0.06833, 0.5302, 0.2567, -0.8939, 0.3675, 0.3513, -0.5743, 0.7395, -0.7582, -0.535, 0.3726, -0.6217, -0.3925, 0.6778, -0.6786, -0.469, 0.5653, 0.2393, -0.6848, -0.6883, 0.08443, -0.6037, -0.7927, -0.06511, -0.1934, -0.979, -0.3116, -0.9377, -0.1541, -0.6107, -0.7918, 0.004725, -0.4515, -0.873, -0.1844, -0.4891, -0.6515, 0.58, -0.3116, -0.9377, -0.1541, -0.5051, -0.8523, -0.1361, 0.09465, -0.1034, -0.9901, 0.08757, 0.0124, -0.9961, 0.2157, 0.08816, -0.9725, 0.4211, 0.03929, -0.9061, 0.7733, 0.1791, -0.6082, 0.7272, 0.1733, -0.6642, 0.6451, 0.3526, 0.6779, 0.5824, 0.7855, 0.209, 0.6434, 0.682, 0.3477, -0.1953, -0.9296, 0.3126, -0.2495, -0.9302, 0.2691, -0.321, -0.8951, 0.3095, 0.7699, -0.391, -0.5043, 0.7945, -0.6032, -0.06999, 0.4791, -0.8163, -0.3226, 0.8329, -0.2822, 0.476, 0.8285, -0.1835, 0.5291, 0.5967, 0.1549, 0.7874, -0.1755, -0.5705, -0.8023, 0.03697, -0.3663, -0.9298, -0.2654, -0.7164, -0.6452, 0.5434, -0.273, 0.7938, 0.5967, 0.1549, 0.7874, 0.4144, 0.3276, 0.8491, 0.1151, -0.5056, 0.8551, -0.07022, -0.07418, 0.9948, -0.03172, -0.07366, 0.9968, -0.5006, -0.8459, 0.1842, -0.1813, -0.973, 0.1425, -0.4419, -0.8365, 0.324, 0.7945, -0.6032, -0.06999, 0.5588, -0.7854, -0.2664, 0.4791, -0.8163, -0.3226, -0.9872, 0.07758, -0.1394, -0.995, 0.03685, -0.09315, -0.7225, 0.6632, -0.1952, -0.4349, 0.4327, -0.7897, -0.6398, 0.4526, -0.6211, 0.1071, 0.1777, -0.9782, 0.7945, -0.6032, -0.06999, 0.7699, -0.391, -0.5043, 0.9961, -0.08824, -0.007406, 0.5967, 0.1549, 0.7874, 0.1333, 0.3016, 0.9441, 0.4144, 0.3276, 0.8491, -0.2495, -0.9302, 0.2691, 0.06673, -0.994, -0.08695, -0.1353, -0.9735, 0.1843, 0.8285, -0.1835, 0.5291, 0.8329, -0.2822, 0.476, 0.7945, -0.6032, -0.06999, 0.8329, -0.2822, 0.476, 0.5588, -0.7854, -0.2664, 0.7945, -0.6032, -0.06999, -0.01612, -0.1519, -0.9883, -0.4349, 0.4327, -0.7897, 0.08757, 0.0124, -0.9961, 0.5552, -0.7368, 0.3859, 0.8329, -0.2822, 0.476, 0.3513, -0.5743, 0.7395, 0.5552, -0.7368, 0.3859, 0.5588, -0.7854, -0.2664, 0.8329, -0.2822, 0.476, -0.4419, -0.8365, 0.324, -0.008202, -0.6204, 0.7843, -0.3401, -0.5386, 0.7709, -0.1149, -0.06487, -0.9913, 0.3407, 0.1116, -0.9335, -0.1207, 0.04898, -0.9915, -0.1149, -0.06487, -0.9913, 0.01421, -0.03804, -0.9992, 0.1288, 0.09253, -0.9873, 0.892, 0.4502, 0.04097, 0.2694, 0.3514, 0.8966, 0.3122, 0.3546, 0.8814, 0.3875, 0.1151, -0.9147, -0.1207, 0.04898, -0.9915, 0.3407, 0.1116, -0.9335, -0.7107, 0.7003, -0.06716, -0.995, 0.03685, -0.09315, -0.7499, 0.4497, 0.4852, 0.6814, 0.3112, 0.6625, 0.8533, 0.1917, 0.4848, 0.8126, 0.09645, 0.5748, 0.06673, -0.994, -0.08695, 0.4076, -0.8383, -0.362, 0.3529, -0.9051, -0.2371, 0.7699, -0.391, -0.5043, 0.4791, -0.8163, -0.3226, 0.6046, -0.5867, -0.5388, 0.1947, 0.009429, -0.9808, 0.09465, -0.1034, -0.9901, 0.2157, 0.08816, -0.9725, 0.3792, -0.8504, -0.3647, 0.6046, -0.5867, -0.5388, 0.4791, -0.8163, -0.3226, 0.4216, 0.153, -0.8938, 0.4211, 0.03929, -0.9061, 0.752, 0.2522, -0.609, 0.8451, 0.06833, 0.5302, 0.3513, -0.5743, 0.7395, 0.2679, -0.6087, 0.7468, 0.9961, -0.08824, -0.007406, 0.7699, -0.391, -0.5043, 0.7558, 0.1469, -0.6381, 0.881, 0.1634, -0.444, 0.9461, 0.2522, 0.2033, 0.93, 0.06362, 0.3621, -0.8234, 0.4558, 0.3382, -0.7107, 0.7003, -0.06716, -0.7499, 0.4497, 0.4852, -0.2996, -0.9405, -0.1607, -0.5006, -0.8459, 0.1842, -0.4603, -0.8723, -0.1651, 0.8451, 0.06833, 0.5302, 0.1151, -0.5056, 0.8551, 0.2567, -0.8939, 0.3675, 0.9009, 0.1169, 0.418, 0.9187, 0.1805, -0.3513, 0.93, 0.06362, 0.3621, 0.752, 0.2522, -0.609, 0.4211, 0.03929, -0.9061, 0.7272, 0.1733, -0.6642, -0.8246, 0.5654, -0.02103, -0.672, 0.3985, -0.6241, -0.8543, 0.5197, 0.006964, 0.8285, -0.1835, 0.5291, 0.7945, -0.6032, -0.06999, 0.9961, -0.08824, -0.007406, 0.4065, -0.8339, -0.3734, 0.4076, -0.8383, -0.362, 0.06673, -0.994, -0.08695, 0.8285, -0.1835, 0.5291, 0.7148, 0.03019, 0.6986, 0.5297, 0.03911, 0.8473, 0.7598, 0.1387, -0.6352, 0.6408, -0.3763, -0.6692, 0.5877, 0.04834, -0.8076, 0.3513, -0.5743, 0.7395, 0.5434, -0.273, 0.7938, 0.2679, -0.6087, 0.7468, 0.1349, 0.01133, 0.9908, -0.06776, 0.1232, 0.9901, -0.4031, 0.3923, 0.8268, 0.2679, -0.6087, 0.7468, 0.5434, -0.273, 0.7938, -0.07022, -0.07418, 0.9948, 0.2679, -0.6087, 0.7468, -0.07022, -0.07418, 0.9948, 0.1151, -0.5056, 0.8551, 0.4458, 0.1232, 0.8866, 0.7306, 0.2879, 0.6192, 0.7295, 0.1723, 0.6619, -0.07943, 0.03454, -0.9962, -0.672, 0.3985, -0.6241, -0.5553, 0.4698, -0.6862, 0.8285, -0.1835, 0.5291, 0.9961, -0.08824, -0.007406, 0.7148, 0.03019, 0.6986, 0.6434, 0.682, 0.3477, 0.6814, 0.3112, 0.6625, 0.6451, 0.3526, 0.6779, 0.1112, -0.1491, -0.9825, 0.1634, -0.01053, -0.9865, -0.2821, 0.2268, -0.9322, 0.1151, -0.5056, 0.8551, 0.8451, 0.06833, 0.5302, 0.2679, -0.6087, 0.7468, 0.3513, -0.5743, 0.7395, 0.2567, -0.8939, 0.3675, 0.5552, -0.7368, 0.3859, 0.3792, -0.8504, -0.3647, 0.6408, -0.3763, -0.6692, 0.6046, -0.5867, -0.5388, 0.9961, -0.08824, -0.007406, 0.978, 0.1699, 0.1212, 0.7148, 0.03019, 0.6986, 0.7558, 0.1469, -0.6381, 0.7598, 0.1387, -0.6352, 0.7497, 0.1879, -0.6345, 0.7598, 0.1387, -0.6352, 0.7558, 0.1469, -0.6381, 0.6408, -0.3763, -0.6692, 0.5588, -0.7854, -0.2664, 0.5552, -0.7368, 0.3859, 0.2567, -0.8939, 0.3675, 0.7449, 0.6621, -0.08229, 0.6451, 0.3526, 0.6779, 0.8014, 0.5768, -0.1584, -0.672, 0.3985, -0.6241, -0.8354, 0.5497, -0.002007, -0.8543, 0.5197, 0.006964, 0.1947, 0.009429, -0.9808, 0.2157, 0.08816, -0.9725, 0.01421, -0.03804, -0.9992, 0.1288, 0.09253, -0.9873, 0.01421, -0.03804, -0.9992, 0.2157, 0.08816, -0.9725, 0.2567, -0.8939, 0.3675, 0.1017, -0.9935, 0.05181, 0.4076, -0.8383, -0.362, -0.9551, 0.05534, 0.2911, -0.6055, -0.4038, 0.6858, -0.7499, 0.4497, 0.4852, 0.2157, 0.08816, -0.9725, 0.1071, 0.1777, -0.9782, 0.1288, 0.09253, -0.9873, 0.6408, -0.3763, -0.6692, 0.7558, 0.1469, -0.6381, 0.6046, -0.5867, -0.5388, 0.7699, -0.391, -0.5043, 0.6046, -0.5867, -0.5388, 0.7558, 0.1469, -0.6381, 0.1588, -0.01508, -0.9872, -0.05636, -0.04628, -0.9973, -0.1207, 0.04898, -0.9915, 0.7186, 0.1743, 0.6732, 0.9009, 0.1169, 0.418, 0.93, 0.06362, 0.3621, -0.1612, -0.2126, -0.9638, -0.1483, 0.106, -0.9832, -0.06511, -0.1934, -0.979, -0.5799, 0.1943, -0.7911, -0.5553, 0.4698, -0.6862, -0.7955, 0.5704, -0.2047, 0.6647, 0.3062, -0.6814, 0.3257, 0.1046, -0.9397, -0.007418, 0.5779, -0.8161, 0.06673, -0.994, -0.08695, -0.175, -0.9296, -0.3244, 0.4065, -0.8339, -0.3734, 0.06673, -0.994, -0.08695, -0.4129, -0.91, 0.03775, -0.175, -0.9296, -0.3244, 0.881, 0.1634, -0.444, 0.93, 0.06362, 0.3621, 0.9187, 0.1805, -0.3513, 0.669, 0.257, -0.6974, 0.881, 0.1634, -0.444, 0.9187, 0.1805, -0.3513, 0.7186, 0.1743, 0.6732, 0.5374, 0.1901, 0.8216, 0.4861, 0.1586, 0.8594, 0.669, 0.257, -0.6974, 0.9187, 0.1805, -0.3513, 0.7441, 0.2202, -0.6307, 0.5374, 0.1901, 0.8216, 0.7186, 0.1743, 0.6732, 0.93, 0.06362, 0.3621, 0.4144, 0.3276, 0.8491, 0.1333, 0.3016, 0.9441, 0.05011, 0.3403, 0.939, -0.7936, 0.5986, -0.109, -0.7873, 0.6117, -0.07709, -0.8457, 0.5326, -0.03269, -0.1483, 0.106, -0.9832, -0.05636, -0.04628, -0.9973, -0.06511, -0.1934, -0.979, -0.1353, -0.9735, 0.1843, 0.06673, -0.994, -0.08695, 0.3529, -0.9051, -0.2371, 0.5588, -0.7854, -0.2664, 0.4076, -0.8383, -0.362, 0.4791, -0.8163, -0.3226, -0.03172, -0.07366, 0.9968, 0.09262, 0.09807, 0.9909, -0.05731, 0.03369, 0.9978, -0.1353, -0.9735, 0.1843, -0.321, -0.8951, 0.3095, -0.2495, -0.9302, 0.2691, 0.08757, 0.0124, -0.9961, -0.4349, 0.4327, -0.7897, 0.1071, 0.1777, -0.9782, 0.3407, 0.1116, -0.9335, 0.752, 0.2522, -0.609, 0.3875, 0.1151, -0.9147, 0.5588, -0.7854, -0.2664, 0.2567, -0.8939, 0.3675, 0.4076, -0.8383, -0.362, 0.752, 0.2522, -0.609, 0.3407, 0.1116, -0.9335, 0.4216, 0.153, -0.8938, -0.7107, 0.7003, -0.06716, -0.5082, 0.4249, -0.7492, -0.7225, 0.6632, -0.1952, 0.03737, 0.05342, -0.9979, -0.01612, -0.1519, -0.9883, 0.08757, 0.0124, -0.9961, -0.07196, -0.07292, 0.9947, -0.05731, 0.03369, 0.9978, 0.09262, 0.09807, 0.9909, 0.3239, -0.5769, -0.7498, 0.3792, -0.8504, -0.3647, 0.4065, -0.8339, -0.3734, -0.8246, 0.5654, -0.02103, -0.7936, 0.5986, -0.109, -0.5553, 0.4698, -0.6862, -0.8246, 0.5654, -0.02103, -0.5553, 0.4698, -0.6862, -0.672, 0.3985, -0.6241, -0.8234, 0.4558, 0.3382, -0.7544, 0.6564, -0.004943, -0.7107, 0.7003, -0.06716, -0.8234, 0.4558, 0.3382, -0.8035, 0.5931, -0.05113, -0.8354, 0.5497, -0.002007, 0.06673, -0.994, -0.08695, -0.2495, -0.9302, 0.2691, -0.1813, -0.973, 0.1425, 0.6451, 0.3526, 0.6779, 0.6814, 0.3112, 0.6625, 0.5374, 0.0958, 0.8379, 0.6408, -0.3763, -0.6692, 0.3792, -0.8504, -0.3647, 0.3239, -0.5769, -0.7498, 0.08757, 0.0124, -0.9961, 0.1071, 0.1777, -0.9782, 0.2157, 0.08816, -0.9725, 0.1272, -0.03748, -0.9912, 0.3854, -0.1585, -0.909, -0.05636, -0.04628, -0.9973, -0.4572, -0.6537, 0.603, -0.6152, -0.4396, 0.6545, -0.4957, -0.5066, 0.7055, -0.1953, -0.9296, 0.3126, -0.4419, -0.8365, 0.324, -0.1813, -0.973, 0.1425, -0.05636, -0.04628, -0.9973, 0.3854, -0.1585, -0.909, -0.06511, -0.1934, -0.979, -0.4603, -0.8723, -0.1651, -0.2654, -0.7164, -0.6452, -0.3341, -0.9413, -0.0483, 0.7449, 0.6621, -0.08229, 0.8014, 0.5768, -0.1584, 0.7733, 0.1791, -0.6082, 0.3792, -0.8504, -0.3647, 0.4076, -0.8383, -0.362, 0.4065, -0.8339, -0.3734, -0.8354, 0.5497, -0.002007, -0.7879, 0.6034, -0.1231, -0.7544, 0.6564, -0.004943, 0.6408, -0.3763, -0.6692, 0.3854, -0.1585, -0.909, 0.5877, 0.04834, -0.8076, 0.1333, 0.3016, 0.9441, 0.1234, 0.08384, 0.9888, 0.09262, 0.09807, 0.9909, -0.07022, -0.07418, 0.9948, 0.05011, 0.3403, 0.939, 0.09262, 0.09807, 0.9909, -0.4603, -0.8723, -0.1651, -0.5006, -0.8459, 0.1842, -0.526, -0.8502, 0.0239, -0.2654, -0.7164, -0.6452, -0.1707, -0.1972, -0.9654, -0.2789, -0.6729, -0.6852, 0.9961, -0.08824, -0.007406, 0.7558, 0.1469, -0.6381, 0.978, 0.1699, 0.1212, -0.1612, -0.2126, -0.9638, 0.03697, -0.3663, -0.9298, 0.1593, -0.3289, -0.9308, -0.8354, 0.5497, -0.002007, -0.7943, 0.6061, -0.04217, -0.8543, 0.5197, 0.006964, -0.07022, -0.07418, 0.9948, 0.09262, 0.09807, 0.9909, -0.03172, -0.07366, 0.9968, 0.7272, 0.1733, -0.6642, 0.7733, 0.1791, -0.6082, 0.8203, 0.5638, -0.09618, 0.08386, -0.3211, -0.9433, 0.1112, -0.1491, -0.9825, 0.1593, -0.3289, -0.9308, 0.1122, -0.9932, 0.03116, -0.03473, -0.5779, 0.8154, -0.1953, -0.9296, 0.3126, -0.1149, -0.06487, -0.9913, -0.03443, 0.08399, -0.9959, 0.01421, -0.03804, -0.9992, -0.4603, -0.8723, -0.1651, -0.526, -0.8502, 0.0239, -0.4515, -0.873, -0.1844, -0.03172, -0.07366, 0.9968, -0.03473, -0.5779, 0.8154, -0.1546, -0.756, 0.6361, 0.7733, 0.1791, -0.6082, 0.8014, 0.5768, -0.1584, 0.8203, 0.5638, -0.09618, -0.321, -0.8951, 0.3095, 0.1122, -0.9932, 0.03116, -0.1953, -0.9296, 0.3126, -0.1546, -0.756, 0.6361, 0.1151, -0.5056, 0.8551, -0.03172, -0.07366, 0.9968, 0.3854, -0.1585, -0.909, 0.3239, -0.5769, -0.7498, -0.06511, -0.1934, -0.979, -0.4957, -0.5066, 0.7055, -0.7582, -0.535, 0.3726, -0.6786, -0.469, 0.5653, 0.978, 0.1699, 0.1212, 0.9009, 0.1169, 0.418, 0.7148, 0.03019, 0.6986, -0.03443, 0.08399, -0.9959, -0.1149, -0.06487, -0.9913, -0.1207, 0.04898, -0.9915, 0.978, 0.1699, 0.1212, 0.9377, 0.2254, -0.2645, 0.9009, 0.1169, 0.418, -0.2996, -0.9405, -0.1607, -0.1813, -0.973, 0.1425, -0.5006, -0.8459, 0.1842, -0.3116, -0.9377, -0.1541, -0.6703, -0.7341, -0.1086, -0.04288, -0.6378, -0.769, 0.5297, 0.03911, 0.8473, 0.7148, 0.03019, 0.6986, 0.712, 0.1561, 0.6846, -0.1243, -0.02451, -0.9919, -0.5553, 0.4698, -0.6862, -0.5799, 0.1943, -0.7911, 0.712, 0.1561, 0.6846, 0.7148, 0.03019, 0.6986, 0.9009, 0.1169, 0.418, -0.07943, 0.03454, -0.9962, -0.6398, 0.4526, -0.6211, -0.672, 0.3985, -0.6241, 0.9009, 0.1169, 0.418, 0.9377, 0.2254, -0.2645, 0.9187, 0.1805, -0.3513, 0.6408, -0.3763, -0.6692, 0.3239, -0.5769, -0.7498, 0.3854, -0.1585, -0.909, -0.6661, 0.2396, -0.7063, 0.3257, 0.1046, -0.9397, 0.3955, 0.05459, -0.9168, 0.2393, -0.6848, -0.6883, 0.4065, -0.8339, -0.3734, 0.08443, -0.6037, -0.7927, 0.1333, 0.3016, 0.9441, 0.5297, 0.03911, 0.8473, 0.3074, 0.2279, 0.9239, -0.03443, 0.08399, -0.9959, 0.1634, -0.01053, -0.9865, 0.1947, 0.009429, -0.9808, -0.04288, -0.6378, -0.769, 0.09465, -0.1034, -0.9901, 0.2356, -0.2058, -0.9498, 0.4065, -0.8339, -0.3734, 0.2393, -0.6848, -0.6883, 0.3239, -0.5769, -0.7498, -0.3341, -0.9413, -0.0483, -0.2903, -0.9542, 0.07261, -0.1306, -0.9823, -0.1339, -0.5757, -0.4762, 0.6647, -0.8961, -0.2355, 0.3762, -0.4891, -0.6515, 0.58, -0.6217, -0.3925, 0.6778, -0.07196, -0.07292, 0.9947, -0.2777, -0.3712, 0.8861, 0.1122, -0.9932, 0.03116, -0.1546, -0.756, 0.6361, -0.03473, -0.5779, 0.8154, -0.5799, 0.1943, -0.7911, -0.6661, 0.2396, -0.7063, 0.3955, 0.05459, -0.9168, -0.3401, -0.5386, 0.7709, 0.1006, -0.02719, 0.9946, -0.4201, -0.1578, 0.8937, -0.8058, -0.4252, 0.4121, -0.3401, -0.5386, 0.7709, -0.4201, -0.1578, 0.8937, 0.08443, -0.6037, -0.7927, 0.4065, -0.8339, -0.3734, 0.004363, -0.6332, -0.7739, -0.4603, -0.8723, -0.1651, -0.1306, -0.9823, -0.1339, -0.2996, -0.9405, -0.1607, 0.3854, -0.1585, -0.909, 0.1272, -0.03748, -0.9912, 0.5877, 0.04834, -0.8076, -0.8035, 0.5931, -0.05113, -0.7943, 0.6061, -0.04217, -0.8354, 0.5497, -0.002007, -0.07022, -0.07418, 0.9948, 0.5434, -0.273, 0.7938, 0.4144, 0.3276, 0.8491, -0.8234, 0.4558, 0.3382, -0.8354, 0.5497, -0.002007, -0.7544, 0.6564, -0.004943, 0.4791, -0.8163, -0.3226, 0.4076, -0.8383, -0.362, 0.3792, -0.8504, -0.3647, -0.2654, -0.7164, -0.6452, -0.4603, -0.8723, -0.1651, -0.4785, -0.878, 0.01675, 0.1349, 0.01133, 0.9908, 0.4458, 0.1232, 0.8866, 0.1685, -0.002612, 0.9857, -0.1612, -0.2126, -0.9638, 0.1593, -0.3289, -0.9308, 0.1112, -0.1491, -0.9825, -0.6786, -0.469, 0.5653, -0.2777, -0.3712, 0.8861, -0.5215, -0.5628, 0.6413, 0.7598, 0.1387, -0.6352, 0.5877, 0.04834, -0.8076, 0.7124, 0.07075, -0.6982, 0.1272, -0.03748, -0.9912, 0.1588, -0.01508, -0.9872, 0.5877, 0.04834, -0.8076, -0.4785, -0.878, 0.01675, -0.4603, -0.8723, -0.1651, -0.4515, -0.873, -0.1844, -0.03473, -0.5779, 0.8154, -0.03172, -0.07366, 0.9968, 0.1006, -0.02719, 0.9946, -0.1207, 0.04898, -0.9915, 0.3875, 0.1151, -0.9147, 0.1588, -0.01508, -0.9872, -0.321, -0.8951, 0.3095, 0.1151, -0.5056, 0.8551, 0.1122, -0.9932, 0.03116, 0.7497, 0.1879, -0.6345, 0.3875, 0.1151, -0.9147, 0.752, 0.2522, -0.609, 0.3513, -0.5743, 0.7395, 0.8329, -0.2822, 0.476, 0.5434, -0.273, 0.7938, -0.2777, -0.3712, 0.8861, 0.1426, 0.005766, 0.9898, -0.07212, -0.2142, 0.9741, -0.8003, -0.3479, 0.4884, -0.9449, -0.07152, 0.3195, -0.7241, -0.1105, 0.6808, -0.1243, -0.02451, -0.9919, 0.4211, 0.03929, -0.9061, 0.4216, 0.153, -0.8938, 0.712, 0.1561, 0.6846, 0.3074, 0.2279, 0.9239, 0.5297, 0.03911, 0.8473, 0.1588, -0.01508, -0.9872, 0.3875, 0.1151, -0.9147, 0.7124, 0.07075, -0.6982, -0.8457, 0.5326, -0.03269, -0.8794, 0.4639, -0.107, -0.9292, 0.3678, 0.03722, -0.4572, -0.6537, 0.603, -0.4957, -0.5066, 0.7055, -0.4891, -0.6515, 0.58, 0.08386, -0.3211, -0.9433, 0.09465, -0.1034, -0.9901, 0.1634, -0.01053, -0.9865, 0.1907, 0.05895, 0.9799, 0.1349, 0.01133, 0.9908, 0.1998, 0.09661, 0.9751, 0.03679, 0.1989, 0.9793, 0.1349, 0.01133, 0.9908, 0.1234, 0.08384, 0.9888, -0.7561, 0.5425, 0.3662, -0.4472, 0.2858, 0.8476, -0.07956, 0.3171, 0.9451, 0.5374, 0.0958, 0.8379, 0.6814, 0.3112, 0.6625, 0.8126, 0.09645, 0.5748, -0.05311, 0.2175, 0.9746, 0.03679, 0.1989, 0.9793, 0.1234, 0.08384, 0.9888, -0.06776, 0.1232, 0.9901, 0.01369, -0.04418, 0.9989, -0.6517, 0.389, 0.6512, 0.1234, 0.08384, 0.9888, 0.1349, 0.01133, 0.9908, 0.1907, 0.05895, 0.9799, -0.01612, -0.1519, -0.9883, 0.03737, 0.05342, -0.9979, 0.09465, -0.1034, -0.9901, -0.6786, -0.469, 0.5653, -0.5077, -0.5911, 0.6268, -0.4957, -0.5066, 0.7055, -0.2996, -0.9405, -0.1607, -0.1306, -0.9823, -0.1339, -0.2903, -0.9542, 0.07261, -0.07956, 0.3171, 0.9451, 0.1685, -0.002612, 0.9857, 0.4541, 0.1706, 0.8745, -0.526, -0.8502, 0.0239, -0.5051, -0.8523, -0.1361, -0.4515, -0.873, -0.1844, 0.1333, 0.3016, 0.9441, 0.09262, 0.09807, 0.9909, 0.05011, 0.3403, 0.939, -0.5366, -0.5579, 0.6331, -0.3235, -0.1285, 0.9375, -0.8201, -0.2716, 0.5037, -0.8401, -0.5354, 0.08653, -0.9551, 0.05534, 0.2911, -0.8615, -0.5057, -0.04698, 0.3074, 0.2279, 0.9239, 0.1234, 0.08384, 0.9888, 0.1333, 0.3016, 0.9441, 0.3074, 0.2279, 0.9239, 0.7186, 0.1743, 0.6732, 0.4861, 0.1586, 0.8594, 0.5374, 0.1901, 0.8216, 0.93, 0.06362, 0.3621, 0.9461, 0.2522, 0.2033, -0.9872, 0.07758, -0.1394, -0.4813, -0.8156, -0.3211, -0.4955, -0.8193, -0.2886, 0.7558, 0.1469, -0.6381, 0.7497, 0.1879, -0.6345, 0.7441, 0.2202, -0.6307, -0.7626, 0.6445, 0.05471, -0.7943, 0.6061, -0.04217, -0.8035, 0.5931, -0.05113, 0.1234, 0.08384, 0.9888, 0.3074, 0.2279, 0.9239, -0.05311, 0.2175, 0.9746, 0.7598, 0.1387, -0.6352, 0.7124, 0.07075, -0.6982, 0.7497, 0.1879, -0.6345, 0.1349, 0.01133, 0.9908, 0.03679, 0.1989, 0.9793, 0.4458, 0.1232, 0.8866, -0.7241, -0.1105, 0.6808, -0.9449, -0.07152, 0.3195, -0.7604, -0.1561, 0.6304, -0.3173, -0.658, -0.6829, -0.04288, -0.6378, -0.769, 0.2356, -0.2058, -0.9498, 0.6814, 0.3112, 0.6625, 0.4541, 0.1706, 0.8745, 0.8533, 0.1917, 0.4848, 0.9377, 0.2254, -0.2645, 0.7558, 0.1469, -0.6381, 0.7441, 0.2202, -0.6307, -0.4955, -0.8193, -0.2886, -0.04288, -0.6378, -0.769, -0.6703, -0.7341, -0.1086, 0.8203, 0.5638, -0.09618, 0.892, 0.4502, 0.04097, 0.7272, 0.1733, -0.6642, 0.892, 0.4502, 0.04097, 0.8203, 0.5638, -0.09618, 0.6451, 0.3526, 0.6779, 0.7441, 0.2202, -0.6307, 0.752, 0.2522, -0.609, 0.669, 0.257, -0.6974, 0.7272, 0.1733, -0.6642, 0.881, 0.1634, -0.444, 0.669, 0.257, -0.6974, 0.3955, 0.05459, -0.9168, 0.7733, 0.1791, -0.6082, 0.4211, 0.03929, -0.9061, -0.8201, -0.2716, 0.5037, -0.9324, 0.3278, 0.1523, -0.9513, 0.2919, 0.09861, 0.3955, 0.05459, -0.9168, 0.3257, 0.1046, -0.9397, 0.7733, 0.1791, -0.6082, 0.6451, 0.3526, 0.6779, 0.8203, 0.5638, -0.09618, 0.8014, 0.5768, -0.1584, -0.175, -0.9296, -0.3244, -0.3341, -0.9413, -0.0483, -0.2789, -0.6729, -0.6852, -0.8978, 0.3451, -0.2737, -0.7898, 0.5817, -0.1947, -0.8771, 0.4784, 0.04141, 0.3257, 0.1046, -0.9397, 0.6647, 0.3062, -0.6814, 0.7733, 0.1791, -0.6082, -0.8978, 0.3451, -0.2737, -0.8771, 0.4058, 0.2571, -0.3491, 0.9369, 0.01895, 0.09262, 0.09807, 0.9909, 0.1234, 0.08384, 0.9888, 0.1426, 0.005766, 0.9898, 0.6647, 0.3062, -0.6814, 0.4209, 0.782, -0.4598, 0.7733, 0.1791, -0.6082, 0.7476, 0.6154, -0.2499, 0.4209, 0.782, -0.4598, 0.3604, 0.9323, 0.03042, -0.8003, -0.3479, 0.4884, -0.5215, -0.5628, 0.6413, -0.6999, -0.4538, 0.5515, 0.3344, 0.5552, 0.7615, -0.3237, 0.7187, 0.6154, -0.07956, 0.3171, 0.9451, -0.5366, -0.5579, 0.6331, -0.07212, -0.2142, 0.9741, -0.3235, -0.1285, 0.9375, -0.6907, 0.5991, -0.405, -0.8978, 0.3451, -0.2737, -0.3491, 0.9369, 0.01895, -0.9292, 0.3678, 0.03722, -0.8771, 0.4058, 0.2571, -0.8978, 0.3451, -0.2737, -0.1243, -0.02451, -0.9919, 0.3955, 0.05459, -0.9168, 0.4211, 0.03929, -0.9061, 0.5374, 0.1901, 0.8216, 0.7306, 0.2879, 0.6192, 0.4861, 0.1586, 0.8594, -0.5799, 0.1943, -0.7911, 0.3955, 0.05459, -0.9168, -0.1243, -0.02451, -0.9919, 0.5374, 0.1901, 0.8216, 0.3411, 0.5066, 0.7918, 0.7306, 0.2879, 0.6192, -0.4702, 0.7465, -0.4708, -0.007418, 0.5779, -0.8161, -0.6118, 0.5338, -0.5838, -0.7559, 0.5981, 0.2663, -0.8108, 0.5802, -0.07767, -0.8543, 0.5197, 0.006964, 0.4209, 0.782, -0.4598, -0.4702, 0.7465, -0.4708, -0.6907, 0.5991, -0.405, 0.4861, 0.1586, 0.8594, 0.7306, 0.2879, 0.6192, 0.4458, 0.1232, 0.8866, 0.2382, 0.9394, 0.2465, -0.5792, 0.7975, 0.169, -0.3237, 0.7187, 0.6154, -0.9324, 0.3278, 0.1523, -0.3235, -0.1285, 0.9375, -0.4091, 0.09042, 0.908, -0.6907, 0.5991, -0.405, -0.4702, 0.7465, -0.4708, -0.8978, 0.3451, -0.2737, 0.7295, 0.1723, 0.6619, 0.1685, -0.002612, 0.9857, 0.4458, 0.1232, 0.8866, 0.2694, 0.3514, 0.8966, 0.892, 0.4502, 0.04097, 0.6451, 0.3526, 0.6779, -0.4955, -0.8193, -0.2886, -0.6703, -0.7341, -0.1086, -0.8615, -0.5057, -0.04698, 0.08386, -0.3211, -0.9433, -0.04688, -0.3186, -0.9467, 0.09465, -0.1034, -0.9901, -0.5077, -0.5911, 0.6268, -0.6786, -0.469, 0.5653, -0.8003, -0.3479, 0.4884, -0.5215, -0.5628, 0.6413, -0.8003, -0.3479, 0.4884, -0.6786, -0.469, 0.5653, -0.4603, -0.8723, -0.1651, -0.3341, -0.9413, -0.0483, -0.1306, -0.9823, -0.1339, -0.8794, 0.4639, -0.107, -0.5792, 0.7975, 0.169, -0.392, 0.9189, 0.04395, 0.9461, 0.2522, 0.2033, 0.3122, 0.3546, 0.8814, 0.5374, 0.1901, 0.8216, 0.1006, -0.02719, 0.9946, -0.05731, 0.03369, 0.9978, -0.4201, -0.1578, 0.8937, 0.09465, -0.1034, -0.9901, 0.1947, 0.009429, -0.9808, 0.1634, -0.01053, -0.9865, -0.3401, -0.5386, 0.7709, -0.8058, -0.4252, 0.4121, -0.4419, -0.8365, 0.324, -0.4572, -0.6537, 0.603, -0.4891, -0.6515, 0.58, -0.5051, -0.8523, -0.1361, -0.7561, 0.5425, 0.3662, -0.5792, 0.7975, 0.169, -0.8794, 0.4639, -0.107, 0.5824, 0.7855, 0.209, 0.6451, 0.3526, 0.6779, 0.7449, 0.6621, -0.08229, -0.06511, -0.1934, -0.979, -0.1707, -0.1972, -0.9654, -0.1612, -0.2126, -0.9638, 0.03697, -0.3663, -0.9298, -0.1612, -0.2126, -0.9638, -0.1707, -0.1972, -0.9654, -0.7879, 0.6034, -0.1231, -0.4349, 0.4327, -0.7897, -0.5082, 0.4249, -0.7492, -0.9292, 0.3678, 0.03722, -0.392, 0.9189, 0.04395, -0.8771, 0.4058, 0.2571, -0.8457, 0.5326, -0.03269, -0.8236, 0.5657, -0.04145, -0.8794, 0.4639, -0.107, 0.3122, 0.3546, 0.8814, 0.3411, 0.5066, 0.7918, 0.5374, 0.1901, 0.8216, -0.1755, -0.5705, -0.8023, -0.3173, -0.658, -0.6829, 0.1593, -0.3289, -0.9308, 0.03697, -0.3663, -0.9298, -0.1755, -0.5705, -0.8023, 0.1593, -0.3289, -0.9308, -0.2495, -0.9302, 0.2691, -0.1953, -0.9296, 0.3126, -0.1813, -0.973, 0.1425, 0.1349, 0.01133, 0.9908, 0.01369, -0.04418, 0.9989, -0.06776, 0.1232, 0.9901, 0.5824, 0.7855, 0.209, 0.7334, 0.6322, -0.2498, 0.6434, 0.682, 0.3477, -0.6152, -0.4396, 0.6545, -0.7978, -0.5186, 0.3077, -0.4957, -0.5066, 0.7055, -0.8615, -0.5057, -0.04698, -0.6703, -0.7341, -0.1086, -0.8401, -0.5354, 0.08653, -0.9411, -0.224, 0.2533, -0.9513, 0.2919, 0.09861, -0.9449, -0.07152, 0.3195, -0.3341, -0.9413, -0.0483, -0.4129, -0.91, 0.03775, -0.2903, -0.9542, 0.07261, 0.2382, 0.9394, 0.2465, 0.6434, 0.682, 0.3477, 0.7334, 0.6322, -0.2498, -0.5757, -0.4762, 0.6647, -0.8401, -0.5354, 0.08653, -0.8961, -0.2355, 0.3762, -0.6152, -0.4396, 0.6545, -0.4419, -0.8365, 0.324, -0.7978, -0.5186, 0.3077, 0.8126, 0.09645, 0.5748, 0.8533, 0.1917, 0.4848, 0.7295, 0.1723, 0.6619, -0.2777, -0.3712, 0.8861, -0.07212, -0.2142, 0.9741, -0.5366, -0.5579, 0.6331, -0.9872, 0.07758, -0.1394, -0.7225, 0.6632, -0.1952, -0.5082, 0.4249, -0.7492, 0.7272, 0.1733, -0.6642, 0.892, 0.4502, 0.04097, 0.881, 0.1634, -0.444, 0.881, 0.1634, -0.444, 0.892, 0.4502, 0.04097, 0.9461, 0.2522, 0.2033, 0.1333, 0.3016, 0.9441, 0.5967, 0.1549, 0.7874, 0.5297, 0.03911, 0.8473, -0.7936, 0.5986, -0.109, -0.7955, 0.5704, -0.2047, -0.5553, 0.4698, -0.6862, 0.3529, -0.9051, -0.2371, 0.1017, -0.9935, 0.05181, -0.1353, -0.9735, 0.1843, -0.6907, 0.5991, -0.405, -0.2469, 0.9519, -0.1815, 0.4209, 0.782, -0.4598, -0.321, -0.8951, 0.3095, 0.1017, -0.9935, 0.05181, 0.1151, -0.5056, 0.8551, 0.3344, 0.5552, 0.7615, -0.07956, 0.3171, 0.9451, 0.4541, 0.1706, 0.8745, -0.8771, 0.4784, 0.04141, -0.7827, 0.6196, -0.05943, -0.8866, 0.4625, 0.01068, -0.7559, 0.5981, 0.2663, -0.6517, 0.389, 0.6512, -0.8236, 0.5657, -0.04145, -0.1353, -0.9735, 0.1843, 0.1017, -0.9935, 0.05181, -0.321, -0.8951, 0.3095, 0.7124, 0.07075, -0.6982, 0.3875, 0.1151, -0.9147, 0.7497, 0.1879, -0.6345, 0.1122, -0.9932, 0.03116, 0.1151, -0.5056, 0.8551, -0.1546, -0.756, 0.6361, -0.7879, 0.6034, -0.1231, -0.8354, 0.5497, -0.002007, -0.6398, 0.4526, -0.6211, -0.5051, -0.8523, -0.1361, -0.3116, -0.9377, -0.1541, -0.4515, -0.873, -0.1844, -0.491, -0.8712, 0.003544, -0.3116, -0.9377, -0.1541, -0.4891, -0.6515, 0.58, 0.7124, 0.07075, -0.6982, 0.5877, 0.04834, -0.8076, 0.1588, -0.01508, -0.9872, 0.1112, -0.1491, -0.9825, 0.08386, -0.3211, -0.9433, 0.1634, -0.01053, -0.9865, 0.5374, 0.0958, 0.8379, 0.7306, 0.2879, 0.6192, 0.3411, 0.5066, 0.7918, -0.4785, -0.878, 0.01675, -0.4515, -0.873, -0.1844, -0.6107, -0.7918, 0.004725])] * 3)])
me_plane = bpy.data.meshes.new('Plane')
me_plane.from_pydata([(-4.561, -4.279, 1.422), (3.963, -4.279, 1.422), (-4.561, 4.245, 1.422), (3.963, 4.245, 1.422)], [], [(0, 1, 3, 2)])
_uv = me_plane.uv_layers.new(name='UVMap')
_uv.uv.foreach_set('vector', [0.0, 0.0, 1.0, 0.0, 1.0, 1.0, 0.0, 1.0])
me_plane.materials.append(mat_snow_top)
me_plane.update()

# ---- objects
ob_rock02snow = bpy.data.objects.new('rock02snow', me_rock02snow)
ob_snowgenerator = bpy.data.objects.new('SnowGenerator', me_plane)
_N = ng_snowgen.nodes; _L = ng_snowgen.links
n0 = _N.new('NodeFrame'); n0.name = 'Frame.004'; n0.location = (1978, 219)
n0.label = 'Additional Noise Displacement'
n0.width = 825
n1 = _N.new('NodeFrame'); n1.name = 'Frame'; n1.location = (-1432, -197)
n1.label = 'raycast'
n1.width = 547
n2 = _N.new('NodeFrame'); n2.name = 'Frame.001'; n2.location = (-781, 204)
n2.label = 'scatter and place points'
n2.width = 901
n3 = _N.new('NodeFrame'); n3.name = 'Frame.003'; n3.location = (1367, 208)
n3.label = 'blur'
n3.width = 570
n4 = _N.new('NodeFrame'); n4.name = 'Frame.002'; n4.location = (562, 223)
n4.label = 'meshing'
n4.width = 732
n5 = _N.new('NodeFrame'); n5.name = 'Frame.006'; n5.location = (-809, -279)
n5.label = 'get angle'
n5.width = 200
n6 = _N.new('NodeFrame'); n6.name = 'Frame.005'; n6.location = (-492, -294)
n6.label = 'thickness control'
n6.width = 758
n7 = _N.new('NodeFrame'); n7.name = 'Frame.007'; n7.location = (377, -254)
n7.label = 'Max Thickness clamp, to prevent hanging'
n7.width = 450
n8 = _N.new('GeometryNodeSetPosition'); n8.name = 'Set Position.002'; n8.location = (655, -40)
n9 = _N.new('ShaderNodeVectorMath'); n9.name = 'Vector Math'; n9.location = (461, -135)
n9.operation = 'MULTIPLY'
n10 = _N.new('ShaderNodeVectorMath'); n10.name = 'Vector Math.001'; n10.location = (264, -129)
n10.operation = 'SUBTRACT'
n10.inputs[1].default_value = (0.5, 0.5, 0.5)
n11 = _N.new('ShaderNodeCombineXYZ'); n11.name = 'Combine XYZ'; n11.location = (275, -332)
n12 = _N.new('NodeGroupInput'); n12.name = 'Group Input.002'; n12.location = (30, -435)
n13 = _N.new('ShaderNodeTexNoise'); n13.name = 'Noise Texture.001'; n13.location = (44, -155)
n13.inputs[2].default_value = 4.0
n13.inputs[3].default_value = 12.0
n14 = _N.new('NodeGroupOutput'); n14.name = 'Group Output'; n14.location = (3256, 154)
n14.hide = True
n15 = _N.new('GeometryNodeSetMaterial'); n15.name = 'Set Material'; n15.location = (3077, 192)
n15.inputs[2].default_value = mat_snow_top
n16 = _N.new('GeometryNodeSetShadeSmooth'); n16.name = 'Set Shade Smooth'; n16.location = (2877, 194)
n17 = _N.new('NodeGroupInput'); n17.name = 'Group Input'; n17.location = (-1535, 7)
n17.width = 80
n18 = _N.new('GeometryNodeCollectionInfo'); n18.name = 'Collection Info'; n18.location = (36, -67)
n18.transform_space = 'RELATIVE'
n18.inputs[0].default_value = col_rock
n19 = _N.new('GeometryNodeRealizeInstances'); n19.name = 'Realize Instances'; n19.location = (202, -71)
n20 = _N.new('GeometryNodeProximity'); n20.name = 'Geometry Proximity'; n20.location = (30, -232)
n21 = _N.new('FunctionNodeBooleanMath'); n21.name = 'Boolean Math'; n21.location = (374, -40)
n21.operation = 'NOT'
n22 = _N.new('GeometryNodeRaycast'); n22.name = 'Raycast'; n22.location = (367, -145)
n23 = _N.new('GeometryNodeDistributePointsOnFaces'); n23.name = 'Distribute Points on Faces'; n23.location = (30, -40)
n23.inputs[3].default_value = 6308.0
n23.inputs[4].default_value = 4e+04
n24 = _N.new('GeometryNodeSetPosition'); n24.name = 'Set Position'; n24.location = (731, -42)
n25 = _N.new('GeometryNodeDeleteGeometry'); n25.name = 'Delete Geometry.001'; n25.location = (511, -64)
n26 = _N.new('GeometryNodeDeleteGeometry'); n26.name = 'Delete Geometry'; n26.location = (291, -60)
n27 = _N.new('GeometryNodeSetPosition'); n27.name = 'Set Position.001'; n27.location = (401, -40)
n28 = _N.new('GeometryNodeBlurAttribute'); n28.name = 'Blur Attribute'; n28.location = (200, -141)
n28.data_type = 'FLOAT_VECTOR'
n29 = _N.new('GeometryNodeInputPosition'); n29.name = 'Position'; n29.location = (202, -299)
n30 = _N.new('NodeGroupInput'); n30.name = 'Group Input.003'; n30.location = (30, -203)
n30.hide = True
n31 = _N.new('GeometryNodeVolumeToMesh'); n31.name = 'Volume to Mesh'; n31.location = (532, -71)
n32 = _N.new('GeometryNodePointsToVolume'); n32.name = 'Points to Volume'; n32.location = (283, -40)
n32.resolution_mode = 'VOXEL_SIZE'
n33 = _N.new('NodeReroute'); n33.name = 'Reroute.001'; n33.location = (-522, -347)
n33.width = 16
n33.socket_idname = 'NodeSocketFloat'
n34 = _N.new('ShaderNodeMath'); n34.name = 'Math.001'; n34.location = (136, -271)
n34.operation = 'SUBTRACT'
n34.inputs[0].default_value = 1.0
n35 = _N.new('FunctionNodeCompare'); n35.name = 'Compare'; n35.location = (308, -270)
n35.operation = 'LESS_THAN'
n35.inputs[6].default_value = (0.0, 0.0, 0.0, 0.0)
n35.inputs[7].default_value = (0.0, 0.0, 0.0, 0.0)
n36 = _N.new('ShaderNodeSeparateXYZ'); n36.name = 'Separate XYZ'; n36.location = (30, -40)
n37 = _N.new('ShaderNodeMapRange'); n37.name = 'Map Range'; n37.location = (280, -40)
n37.clamp = False
n38 = _N.new('NodeGroupInput'); n38.name = 'Group Input.001'; n38.location = (30, -142)
n39 = _N.new('NodeGroupInput'); n39.name = 'Group Input.004'; n39.location = (30, -177)
n40 = _N.new('ShaderNodeMath'); n40.name = 'Math.006'; n40.location = (587, -80)
n40.operation = 'MULTIPLY'
n41 = _N.new('ShaderNodeClamp'); n41.name = 'Node'; n41.location = (30, -40)
n41.width = 390
n41.inputs[2].default_value = 0.15
n8.parent = n0
n9.parent = n0
n10.parent = n0
n11.parent = n0
n12.parent = n0
n13.parent = n0
n18.parent = n1
n19.parent = n1
n20.parent = n1
n21.parent = n1
n22.parent = n1
n23.parent = n2
n24.parent = n2
n25.parent = n2
n26.parent = n2
n27.parent = n3
n28.parent = n3
n29.parent = n3
n30.parent = n3
n31.parent = n4
n32.parent = n4
n34.parent = n2
n35.parent = n2
n36.parent = n5
n37.parent = n6
n38.parent = n4
n39.parent = n6
n40.parent = n6
n41.parent = n7
_L.new(n17.outputs[0], n20.inputs[0])
_L.new(n20.outputs[0], n22.inputs[2])
_L.new(n18.outputs[0], n19.inputs[0])
_L.new(n19.outputs[0], n22.inputs[0])
_L.new(n22.outputs[0], n21.inputs[0])
_L.new(n17.outputs[0], n23.inputs[0])
_L.new(n23.outputs[0], n26.inputs[0])
_L.new(n21.outputs[0], n26.inputs[1])
_L.new(n25.outputs[0], n24.inputs[0])
_L.new(n22.outputs[1], n24.inputs[2])
_L.new(n24.outputs[0], n32.inputs[0])
_L.new(n32.outputs[0], n31.inputs[0])
_L.new(n31.outputs[0], n27.inputs[0])
_L.new(n28.outputs[0], n27.inputs[2])
_L.new(n29.outputs[0], n28.inputs[0])
_L.new(n8.outputs[0], n16.inputs[0])
_L.new(n22.outputs[2], n36.inputs[0])
_L.new(n26.outputs[0], n25.inputs[0])
_L.new(n35.outputs[0], n25.inputs[1])
_L.new(n34.outputs[0], n35.inputs[1])
_L.new(n17.outputs[2], n34.inputs[1])
_L.new(n36.outputs[2], n33.inputs[0])
_L.new(n33.outputs[0], n35.inputs[0])
_L.new(n27.outputs[0], n8.inputs[0])
_L.new(n10.outputs[0], n9.inputs[0])
_L.new(n9.outputs[0], n8.inputs[3])
_L.new(n16.outputs[0], n15.inputs[0])
_L.new(n15.outputs[0], n14.inputs[0])
_L.new(n11.outputs[0], n9.inputs[1])
_L.new(n12.outputs[3], n11.inputs[2])
_L.new(n30.outputs[4], n28.inputs[1])
_L.new(n13.outputs[1], n10.inputs[0])
_L.new(n37.outputs[0], n40.inputs[0])
_L.new(n39.outputs[5], n37.inputs[3])
_L.new(n39.outputs[6], n37.inputs[4])
_L.new(n41.outputs[0], n32.inputs[4])
_L.new(n39.outputs[1], n40.inputs[1])
_L.new(n33.outputs[0], n37.inputs[0])
_L.new(n38.outputs[7], n32.inputs[2])
_L.new(n40.outputs[0], n41.inputs[0])
n14.is_active_output = True

# ---- transforms, parenting, visibility, modifiers, constraints
ob_rock02snow.location = (0.0, 0.0, 0.0)
_m = ob_rock02snow.modifiers.new('Subdivision', 'SUBSURF')
_m.render_levels = 1
ob_snowgenerator.location = (0.0, 0.0, 4.567)
ob_snowgenerator.scale = (5.394, 5.394, 5.394)
_m = ob_snowgenerator.modifiers.new('GeometryNodes', 'NODES')
_m.node_group = ng_snowgen
_gi = [s.identifier for s in ng_snowgen.interface.items_tree if s.item_type == 'SOCKET' and s.in_out == 'INPUT']
_m[_gi[1]] = 0.017  # Thickness Mult
_m[_gi[2]] = 0.6  # Max Angle
_m[_gi[3]] = 0.02  # Noise Displacement
_m[_gi[4]] = 7  # Blur Strength
_m[_gi[6]] = 3.6  # Top Thickness
_m[_gi[7]] = 0.01  # Voxel Size

# ---- collection membership
col_rock.objects.link(ob_rock02snow)
col_snowgenerator.objects.link(ob_snowgenerator)

# ---- scene / render settings (as saved in the file)
scene.frame_start = 1; scene.frame_end = 250; scene.frame_set(1)
scene.render.engine = 'CYCLES'
scene.cycles.sampling_pattern = 'TABULATED_SOBOL'
scene.cycles.bake_type = 'ROUGHNESS'
bpy.context.view_layer.update()

# ---- added for rendering (the .blend has no active camera and no usable light): camera, sun
cam_auto = bpy.data.cameras.new('AutoCamera')
cam_auto.lens = 50.0
cam_auto.sensor_width = 36.0
cam_auto.clip_end = 1000.0
ob_auto_camera = bpy.data.objects.new('AutoCamera', cam_auto)
scene.collection.objects.link(ob_auto_camera)
ob_auto_camera.location = (8.42569, -9.96036, 7.96948)
ob_auto_camera.rotation_euler = (1.09748, -7.21219e-08, 0.694738)
scene.camera = ob_auto_camera
light_auto_sun = bpy.data.lights.new('AutoSun', 'SUN')
light_auto_sun.energy = 3.0
light_auto_sun.angle = 0.0523599
ob_auto_sun = bpy.data.objects.new('AutoSun', light_auto_sun)
scene.collection.objects.link(ob_auto_sun)
ob_auto_sun.rotation_euler = (0.872665, 0.174533, 0.523599)
bpy.context.view_layer.update()
